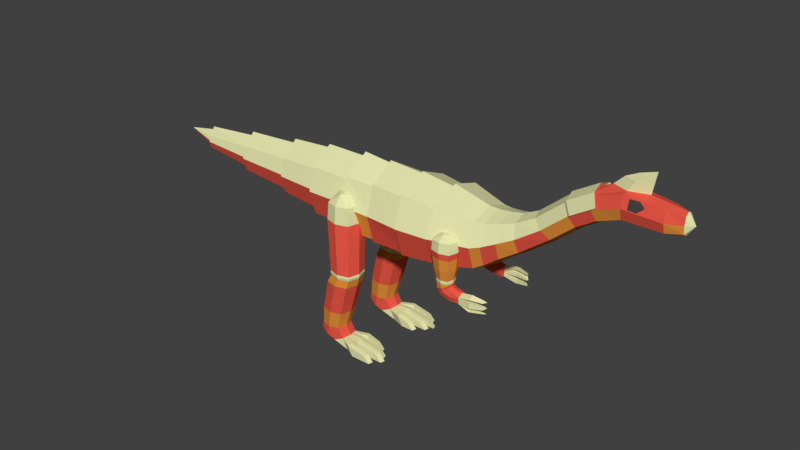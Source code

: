 # Source: Dinosaur_SC_Bone.blend  (saved by Blender 2.78.0; exported with 4.5.12 LTS)
import bpy
from mathutils import Matrix  # noqa: F401  (used for matrix-valued properties, if any)

bpy.ops.wm.read_factory_settings(use_empty=True)
scene = bpy.context.scene
scene.name = 'Scene'

# ---- collections
col_collection_1 = bpy.data.collections.new('Collection 1'); scene.collection.children.link(col_collection_1)

# ---- materials (node trees are filled in below, after node groups)
mat_bone_small_carnivore_bone = bpy.data.materials.new('Bone Small Carnivore Bone')
mat_bone_small_carnivore_bone.alpha_threshold = 0.0
mat_bone_small_carnivore_bone.use_transparent_shadow = False
mat_bone_small_carnivore_bone.diffuse_color = (0.8, 0.8, 0.432, 1.0)
mat_bone_small_carnivore_bone.roughness = 0.5
mat_bone_small_carnivore_bone.specular_intensity = 1.0
mat_eyes_small_carnivore_bone = bpy.data.materials.new('Eyes Small Carnivore Bone')
mat_eyes_small_carnivore_bone.alpha_threshold = 0.0
mat_eyes_small_carnivore_bone.use_transparent_shadow = False
mat_eyes_small_carnivore_bone.diffuse_color = (0.06072, 0.06072, 0.06072, 1.0)
mat_eyes_small_carnivore_bone.roughness = 0.5
mat_orange_hide_small_carnivore_bone = bpy.data.materials.new('Orange Hide Small Carnivore Bone')
mat_orange_hide_small_carnivore_bone.alpha_threshold = 0.0
mat_orange_hide_small_carnivore_bone.use_transparent_shadow = False
mat_orange_hide_small_carnivore_bone.diffuse_color = (0.8, 0.288, 0.045, 1.0)
mat_orange_hide_small_carnivore_bone.roughness = 0.5
mat_orange_hide_small_carnivore_bone.specular_intensity = 0.0
mat_red_hide_small_carinvore_bone = bpy.data.materials.new('Red Hide Small Carinvore Bone')
mat_red_hide_small_carinvore_bone.alpha_threshold = 0.0
mat_red_hide_small_carinvore_bone.use_transparent_shadow = False
mat_red_hide_small_carinvore_bone.diffuse_color = (0.8, 0.096, 0.061, 1.0)
mat_red_hide_small_carinvore_bone.roughness = 0.5
mat_red_hide_small_carinvore_bone.specular_intensity = 0.0

# ---- material node trees

# ---- world
world_world = bpy.data.worlds.new('World'); scene.world = world_world
world_world.color = (0.05088, 0.05088, 0.05088)
world_world.use_sun_shadow = False
world_world.sun_shadow_jitter_overblur = 0.0
world_world.cycles.sampling_method = 'MANUAL'

# ---- meshes
me_cube = bpy.data.meshes.new('Cube')
me_cube.from_pydata([(2.816, -0.7328, -0.9622), (2.816, -0.7328, 0.5033), (2.816, 0.7328, -0.9622), (2.816, 0.7328, 0.5033), (3.739, -0.5545, -0.7839), (3.739, -0.5545, 0.325), (3.739, 0.5545, -0.7839), (3.739, 0.5545, 0.325), (2.816, 0.0, -1.201), (2.816, 0.0, 0.7421), (3.739, 0.0, -0.9646), (3.739, 0.0, 0.5057), (2.816, -0.9715, -0.2294), (2.816, 0.9715, -0.2294), (3.739, 0.7351, -0.2294), (3.739, -0.7351, -0.2294), (5.432, -0.268, 0.3599), (1.91, 0.0, -1.262), (2.816, 0.0, -1.177), (2.816, -0.6617, -0.9618), (2.816, -0.8773, -0.3001), (2.816, -0.6617, 0.3616), (2.816, 0.0, 0.6573), (2.816, 0.6617, 0.3616), (2.816, 0.8773, -0.3001), (2.816, 0.6617, -0.9618), (1.91, 0.0, -1.228), (1.91, -0.7384, -1.021), (1.91, -0.9791, -0.283), (1.91, -0.7384, 0.4554), (1.91, 0.0, 0.7761), (1.91, 0.7384, 0.4554), (1.91, 0.9791, -0.283), (1.91, 0.7384, -1.021), (0.9898, 0.0, -1.277), (1.91, -0.6569, -1.014), (1.91, -0.8709, -0.3571), (1.91, -0.6569, 0.375), (1.91, 0.0, 0.7241), (1.91, 0.6569, 0.375), (1.91, 0.8709, -0.3571), (1.91, 0.6569, -1.014), (0.9898, 0.0, -1.236), (0.9898, -0.6392, -1.041), (0.9898, -0.8475, -0.3172), (0.9898, -0.6392, 0.4066), (0.9898, 0.0, 0.7775), (0.9898, 0.6392, 0.4066), (0.9898, 0.8475, -0.3172), (0.9898, 0.6392, -1.041), (0.2292, 0.0, -1.266), (0.9898, -0.5622, -1.029), (0.9898, -0.7455, -0.3923), (0.9898, -0.5622, 0.3139), (0.9898, 0.0, 0.7113), (0.9898, 0.5622, 0.3139), (0.9898, 0.7455, -0.3923), (0.9898, 0.5622, -1.029), (0.2292, 0.0, -1.144), (0.2292, -0.6425, -1.029), (0.2292, -0.8518, -0.3011), (0.2292, -0.6425, 0.3545), (0.2292, 0.0, 0.7815), (0.2292, 0.6425, 0.3545), (0.2292, 0.8518, -0.3011), (0.2292, 0.6425, -1.029), (-0.8986, 0.0, -1.144), (0.2292, -0.5584, -0.9381), (0.2292, -0.7404, -0.3058), (0.2292, -0.5584, 0.264), (0.2292, 0.0, 0.6615), (0.2292, 0.5584, 0.264), (0.2292, 0.7404, -0.3058), (0.2292, 0.5584, -0.9381), (-0.8986, 0.0, -1.023), (-0.8986, -0.5584, -0.9381), (-0.8986, -0.7404, -0.3058), (-0.8986, -0.5584, 0.264), (-0.8986, 0.0, 0.6615), (-0.8986, 0.5584, 0.264), (-0.8986, 0.7404, -0.3058), (-0.8986, 0.5584, -0.9381), (-2.036, 0.0, -0.939), (-0.8986, -0.4742, -0.8475), (-0.8986, -0.6288, -0.3105), (-0.8986, -0.4742, 0.1734), (-0.8986, 0.0, 0.5741), (-0.8986, 0.4742, 0.1734), (-0.8986, 0.6288, -0.3105), (-0.8986, 0.4742, -0.8475), (-2.036, 0.0, -0.8646), (-2.036, -0.4165, -0.7854), (-2.036, -0.5522, -0.3137), (-2.036, -0.4165, 0.1112), (-2.036, 0.0, 0.4906), (-2.036, 0.4165, 0.1112), (-2.036, 0.5522, -0.3137), (-2.036, 0.4165, -0.7854), (-3.531, 0.0, -0.7697), (-2.036, -0.365, -0.7299), (-2.036, -0.4839, -0.3166), (-2.036, -0.365, 0.05581), (-2.036, 0.0, 0.3752), (-2.036, 0.365, 0.05581), (-2.036, 0.4839, -0.3166), (-2.036, 0.365, -0.7299), (-3.531, 0.0, -0.6867), (-3.531, -0.2993, -0.6592), (-3.531, -0.3969, -0.3203), (-3.531, -0.2993, -0.01488), (-3.531, 0.0, 0.2802), (-3.531, 0.2993, -0.01488), (-3.531, 0.3969, -0.3203), (-3.531, 0.2993, -0.6592), (-5.019, 0.0, -0.5459), (-3.531, -0.2419, -0.5974), (-3.531, -0.3207, -0.3235), (-3.531, -0.2419, -0.07668), (-3.531, 0.0, 0.1767), (-3.531, 0.2419, -0.07668), (-3.531, 0.3207, -0.3235), (-3.531, 0.2419, -0.5974), (-5.019, 0.0, -0.4936), (-5.019, -0.1445, -0.4926), (-5.019, -0.1916, -0.329), (-5.019, -0.1445, -0.1815), (-5.019, 0.0, 0.03593), (-5.019, 0.1445, -0.1815), (-5.019, 0.1916, -0.329), (-5.019, 0.1445, -0.4926), (3.971, 0.4974, 0.3378), (-5.019, -0.1083, -0.4536), (-5.019, -0.1436, -0.331), (-5.019, -0.1083, -0.2205), (-5.019, 0.0, -0.04119), (-5.019, 0.1083, -0.2205), (-5.019, 0.1436, -0.331), (-5.019, 0.1083, -0.4536), (4.722, -0.3306, -0.1623), (3.971, -0.4974, -0.6569), (3.971, -0.6594, -0.1595), (3.971, -0.4974, 0.3378), (3.971, 0.0, 0.4999), (3.971, 0.0, -0.8189), (3.971, 0.4974, -0.6569), (3.971, 0.6594, -0.1595), (-5.853, 0.0, -0.1977), (4.291, -0.5513, -0.0159), (4.291, 0.5513, -0.0159), (4.291, 0.0, 0.5354), (4.291, -0.4158, 0.3999), (4.291, 0.4158, 0.3999), (4.291, 0.0, -0.5672), (4.291, -0.4158, -0.4317), (4.291, 0.4158, -0.4317), (4.739, 0.0, -0.2686), (4.614, 0.3306, 0.49), (4.596, 0.0, 0.5962), (5.982, -0.268, 0.8271), (4.668, 0.4383, 0.1638), (4.614, -0.3306, 0.49), (4.668, -0.4383, 0.1638), (4.722, 0.3306, -0.1623), (5.497, 0.0, 0.3009), (5.037, 0.268, 0.7219), (4.973, 0.0, 0.7809), (6.431, -0.268, 1.11), (5.235, 0.3553, 0.5409), (5.037, -0.268, 0.7219), (5.235, -0.3553, 0.5409), (5.432, 0.268, 0.3599), (6.028, 1.074e-14, 0.7527), (5.702, 0.268, 1.284), (5.656, 1.074e-14, 1.358), (6.963, -0.268, 1.312), (5.842, 0.3553, 1.055), (5.702, -0.268, 1.284), (5.842, -0.3553, 1.055), (5.982, 0.268, 0.8271), (6.46, -7.962e-09, 1.028), (6.254, 0.268, 1.616), (6.226, -7.962e-09, 1.699), (7.849, -0.2258, 1.299), (6.343, 0.3553, 1.363), (6.254, -0.268, 1.616), (6.343, -0.3553, 1.363), (6.431, 0.268, 1.11), (6.963, -7.962e-09, 1.225), (6.963, 0.268, 1.848), (7.277, 0.05839, 2.252), (8.194, -0.1035, 1.332), (6.963, 0.3553, 1.58), (6.963, -0.268, 1.848), (6.963, -0.3553, 1.58), (6.963, 0.268, 1.312), (7.849, -6.709e-09, 1.226), (7.849, 0.2258, 1.751), (7.849, -6.709e-09, 1.824), (6.963, 0.134, 1.876), (7.849, 0.2994, 1.525), (7.849, -0.2258, 1.751), (7.849, -0.2994, 1.525), (7.849, 0.2258, 1.299), (8.194, -3.076e-09, 1.269), (8.194, 0.1035, 1.718), (8.194, -3.076e-09, 1.78), (8.367, -3.076e-09, 1.525), (8.194, 0.1372, 1.525), (8.194, -0.1035, 1.718), (8.194, -0.1372, 1.525), (8.194, 0.1035, 1.332), (6.594, -7.962e-09, 1.876), (7.406, -7.335e-09, 1.876), (6.963, -0.134, 1.876), (7.106, 0.1023, 2.104), (-0.08818, 0.3699, -0.6657), (7.445, -5.6e-09, 2.104), (6.825, -6.078e-09, 2.104), (7.106, -0.1023, 2.104), (7.497, -3.47e-09, 2.379), (7.471, -3.197e-09, 2.252), (7.117, -3.47e-09, 2.252), (7.277, -0.05839, 2.252), (-0.06586, 0.3922, -0.2313), (-0.08818, 0.9917, -0.6657), (-0.06586, 0.9694, -0.2313), (0.5337, 0.3699, -0.6657), (0.5113, 0.3922, -0.2313), (0.5337, 0.9917, -0.6657), (0.5113, 0.9694, -0.2313), (-0.1786, 0.6808, -0.6657), (-0.1498, 0.6808, -0.2313), (0.624, 0.6808, -0.6657), (0.5952, 0.6808, -0.2313), (0.2227, 1.082, -0.6657), (0.2227, 1.053, -0.2313), (0.2227, 0.2795, -0.6657), (0.2227, 0.3083, -0.2313), (0.2227, 0.6808, 0.01227), (0.03183, 0.8718, -1.932), (0.2227, 0.8671, 0.01227), (0.409, 0.6808, 0.01227), (0.2227, 0.4946, 0.01227), (0.03649, 0.6808, 0.01227), (0.03757, 0.8718, -1.877), (0.1183, 0.5942, -1.877), (0.396, 1.23, -1.877), (0.1183, 1.15, -1.877), (0.7544, 0.8718, -1.877), (0.6737, 1.15, -1.877), (0.396, 0.5134, -1.877), (0.6737, 0.5942, -1.877), (0.04736, 0.8718, -1.989), (0.1138, 0.5897, -1.932), (0.396, 1.236, -1.932), (0.1138, 1.154, -1.932), (0.7601, 0.8718, -1.932), (0.6781, 1.154, -1.932), (0.396, 0.5077, -1.932), (0.6781, 0.5897, -1.932), (-0.05936, 0.8718, -2.194), (0.1259, 0.6017, -1.989), (0.396, 1.22, -1.989), (0.1259, 1.142, -1.989), (0.7446, 0.8718, -1.989), (0.6661, 1.142, -1.989), (0.396, 0.5232, -1.989), (0.6661, 0.6017, -1.989), (-0.2326, 0.8718, -2.987), (0.02545, 0.5801, -2.194), (0.3172, 1.248, -2.194), (0.02545, 1.164, -2.194), (0.6938, 0.8718, -2.194), (0.609, 1.164, -2.194), (0.3172, 0.4953, -2.194), (0.609, 0.5801, -2.194), (-0.2799, 0.8718, -3.441), (-0.1541, 0.6018, -2.987), (0.1159, 1.22, -2.987), (-0.1541, 1.142, -2.987), (0.4645, 0.8718, -2.987), (0.386, 1.142, -2.987), (0.1159, 0.5233, -2.987), (0.386, 0.6018, -2.987), (-0.305, 0.8718, -3.544), (-0.2129, 0.6412, -3.441), (0.01779, 1.17, -3.441), (-0.2129, 1.102, -3.441), (0.3155, 0.8718, -3.441), (0.2484, 1.102, -3.441), (0.01779, 0.5742, -3.441), (0.2484, 0.6412, -3.441), (0.4544, 0.8718, -3.649), (-0.2456, 0.6412, -3.575), (-0.04133, 1.17, -3.682), (-0.2456, 1.102, -3.575), (0.2266, 0.8718, -3.823), (0.1588, 1.135, -3.787), (-0.04133, 0.5742, -3.682), (0.1588, 0.6085, -3.787), (-0.04133, 0.8718, -3.682), (0.4002, 1.102, -3.678), (0.4002, 0.6412, -3.678), (0.536, 1.102, -3.925), (0.6023, 0.8718, -3.918), (0.536, 0.6412, -3.925), (-0.1078, 0.8251, -0.2313), (0.5788, 0.8363, -0.6657), (-0.1334, 0.8363, -0.6657), (0.5533, 0.8251, -0.2313), (0.714, 1.011, -1.877), (0.07793, 1.011, -1.877), (0.7191, 1.013, -1.932), (0.07284, 1.013, -1.932), (0.7053, 1.007, -1.989), (0.08662, 1.007, -1.989), (0.6514, 1.018, -2.194), (-0.01695, 1.018, -2.194), (0.4252, 1.007, -2.987), (-0.1934, 1.007, -2.987), (0.2819, 0.9872, -3.441), (-0.2464, 0.9872, -3.441), (0.1927, 1.004, -3.805), (-0.2753, 0.9872, -3.56), (-0.04133, 1.021, -3.682), (0.4273, 0.9872, -3.664), (0.5692, 0.9872, -3.921), (-0.1334, 0.5254, -0.6657), (0.5533, 0.5365, -0.2313), (-0.1078, 0.5365, -0.2313), (0.5788, 0.5254, -0.6657), (0.07793, 0.733, -1.877), (0.714, 0.733, -1.877), (0.07284, 0.7308, -1.932), (0.7191, 0.7308, -1.932), (0.08662, 0.7368, -1.989), (0.7053, 0.7368, -1.989), (-0.01695, 0.726, -2.194), (0.6514, 0.726, -2.194), (-0.1934, 0.7368, -2.987), (0.4252, 0.7368, -2.987), (-0.2464, 0.7565, -3.441), (0.2819, 0.7565, -3.441), (-0.2753, 0.7565, -3.56), (0.1927, 0.7402, -3.805), (-0.04133, 0.723, -3.682), (0.4273, 0.7565, -3.664), (0.5692, 0.7565, -3.921), (0.7926, 0.9186, -3.649), (0.9406, 0.9186, -3.918), (0.7384, 0.5237, -3.678), (0.8743, 0.5237, -3.925), (0.7655, 1.034, -3.664), (0.9074, 1.034, -3.921), (0.7655, 0.639, -3.664), (0.9074, 0.639, -3.921), (0.7163, 1.135, -3.664), (0.6892, 1.25, -3.678), (0.7163, 0.7331, -3.664), (0.7434, 0.8484, -3.649), (0.8251, 1.25, -3.925), (0.8914, 0.8484, -3.918), (0.8582, 1.135, -3.921), (0.8582, 0.7331, -3.921), (1.073, 0.5237, -3.779), (1.209, 0.5237, -3.925), (1.1, 0.639, -3.765), (1.242, 0.639, -3.921), (1.29, 0.7331, -3.765), (1.317, 0.8484, -3.75), (1.465, 0.8484, -3.918), (1.432, 0.7331, -3.921), (1.409, 0.9186, -3.75), (1.557, 0.9186, -3.918), (1.382, 1.034, -3.765), (1.524, 1.034, -3.921), (1.228, 1.135, -3.765), (1.201, 1.25, -3.779), (1.337, 1.25, -3.925), (1.37, 1.135, -3.921), (-0.08818, -0.3814, -0.6657), (-0.06586, -0.4038, -0.2313), (-0.08818, -1.003, -0.6657), (-0.06586, -0.9809, -0.2313), (0.5337, -0.3814, -0.6657), (0.5113, -0.4038, -0.2313), (0.5337, -1.003, -0.6657), (0.5113, -0.9809, -0.2313), (-0.1786, -0.6924, -0.6657), (-0.1498, -0.6924, -0.2313), (0.624, -0.6924, -0.6657), (0.5952, -0.6924, -0.2313), (0.2227, -1.094, -0.6657), (0.2227, -1.065, -0.2313), (0.2227, -0.2911, -0.6657), (0.2227, -0.3199, -0.2313), (0.2227, -0.6924, 0.01227), (0.03183, -0.8834, -1.932), (0.2227, -0.8786, 0.01227), (0.409, -0.6924, 0.01227), (0.2227, -0.5061, 0.01227), (0.03649, -0.6924, 0.01227), (0.03757, -0.8834, -1.877), (0.1183, -0.6057, -1.877), (0.396, -1.242, -1.877), (0.1183, -1.161, -1.877), (0.7544, -0.8834, -1.877), (0.6737, -1.161, -1.877), (0.396, -0.525, -1.877), (0.6737, -0.6057, -1.877), (0.04736, -0.8834, -1.989), (0.1138, -0.6013, -1.932), (0.396, -1.248, -1.932), (0.1138, -1.166, -1.932), (0.7601, -0.8834, -1.932), (0.6781, -1.166, -1.932), (0.396, -0.5192, -1.932), (0.6781, -0.6013, -1.932), (-0.05936, -0.8834, -2.194), (0.1259, -0.6133, -1.989), (0.396, -1.232, -1.989), (0.1259, -1.153, -1.989), (0.7446, -0.8834, -1.989), (0.6661, -1.153, -1.989), (0.396, -0.5348, -1.989), (0.6661, -0.6133, -1.989), (-0.2326, -0.8834, -2.987), (0.02545, -0.5916, -2.194), (0.3172, -1.26, -2.194), (0.02545, -1.175, -2.194), (0.6938, -0.8834, -2.194), (0.609, -1.175, -2.194), (0.3172, -0.5068, -2.194), (0.609, -0.5916, -2.194), (-0.2799, -0.8834, -3.441), (-0.1541, -0.6133, -2.987), (0.1159, -1.232, -2.987), (-0.1541, -1.153, -2.987), (0.4645, -0.8834, -2.987), (0.386, -1.153, -2.987), (0.1159, -0.5348, -2.987), (0.386, -0.6133, -2.987), (-0.305, -0.8834, -3.544), (-0.2129, -0.6528, -3.441), (0.01779, -1.181, -3.441), (-0.2129, -1.114, -3.441), (0.3155, -0.8834, -3.441), (0.2484, -1.114, -3.441), (0.01779, -0.5857, -3.441), (0.2484, -0.6528, -3.441), (0.4544, -0.8834, -3.649), (-0.2456, -0.6528, -3.575), (-0.04133, -1.181, -3.682), (-0.2456, -1.114, -3.575), (0.2266, -0.8834, -3.823), (0.1588, -1.147, -3.787), (-0.04133, -0.5857, -3.682), (0.1588, -0.62, -3.787), (-0.04133, -0.8834, -3.682), (0.4002, -1.114, -3.678), (0.4002, -0.6528, -3.678), (0.536, -1.114, -3.925), (0.6023, -0.8834, -3.918), (0.536, -0.6528, -3.925), (-0.1078, -0.8367, -0.2313), (0.5788, -0.8478, -0.6657), (-0.1334, -0.8478, -0.6657), (0.5533, -0.8367, -0.2313), (0.714, -1.022, -1.877), (0.07793, -1.022, -1.877), (0.7191, -1.024, -1.932), (0.07284, -1.024, -1.932), (0.7053, -1.018, -1.989), (0.08662, -1.018, -1.989), (0.6514, -1.029, -2.194), (-0.01695, -1.029, -2.194), (0.4252, -1.018, -2.987), (-0.1934, -1.018, -2.987), (0.2819, -0.9987, -3.441), (-0.2464, -0.9987, -3.441), (0.1927, -1.015, -3.805), (-0.2753, -0.9987, -3.56), (-0.04133, -1.032, -3.682), (0.4273, -0.9987, -3.664), (0.5692, -0.9987, -3.921), (-0.1334, -0.5369, -0.6657), (0.5533, -0.5481, -0.2313), (-0.1078, -0.5481, -0.2313), (0.5788, -0.5369, -0.6657), (0.07793, -0.7445, -1.877), (0.714, -0.7445, -1.877), (0.07284, -0.7423, -1.932), (0.7191, -0.7423, -1.932), (0.08662, -0.7483, -1.989), (0.7053, -0.7483, -1.989), (-0.01695, -0.7375, -2.194), (0.6514, -0.7375, -2.194), (-0.1934, -0.7484, -2.987), (0.4252, -0.7484, -2.987), (-0.2464, -0.7681, -3.441), (0.2819, -0.7681, -3.441), (-0.2753, -0.7681, -3.56), (0.1927, -0.7517, -3.805), (-0.04133, -0.7346, -3.682), (0.4273, -0.7681, -3.664), (0.5692, -0.7681, -3.921), (0.7926, -0.9301, -3.649), (0.9406, -0.9301, -3.918), (0.7384, -0.5352, -3.678), (0.8743, -0.5352, -3.925), (0.7655, -1.045, -3.664), (0.9074, -1.045, -3.921), (0.7655, -0.6505, -3.664), (0.9074, -0.6505, -3.921), (0.7163, -1.146, -3.664), (0.6892, -1.262, -3.678), (0.7163, -0.7446, -3.664), (0.7434, -0.8599, -3.649), (0.8251, -1.262, -3.925), (0.8914, -0.8599, -3.918), (0.8582, -1.146, -3.921), (0.8582, -0.7446, -3.921), (1.073, -0.5352, -3.779), (1.209, -0.5352, -3.925), (1.1, -0.6505, -3.765), (1.242, -0.6505, -3.921), (1.29, -0.7446, -3.765), (1.317, -0.8599, -3.75), (1.465, -0.8599, -3.918), (1.432, -0.7446, -3.921), (1.409, -0.9301, -3.75), (1.557, -0.9301, -3.918), (1.382, -1.045, -3.765), (1.524, -1.045, -3.921), (1.228, -1.146, -3.765), (1.201, -1.262, -3.779), (1.337, -1.262, -3.925), (1.37, -1.146, -3.921), (2.979, 0.5635, -0.386), (2.994, 0.5787, -0.1373), (2.979, 1.035, -0.386), (2.994, 1.019, -0.1373), (3.45, 0.5635, -0.386), (3.435, 0.5787, -0.1373), (3.45, 1.035, -0.386), (3.435, 1.019, -0.1373), (2.909, 0.799, -0.386), (2.929, 0.799, -0.1373), (3.52, 0.799, -0.386), (3.5, 0.799, -0.1373), (3.214, 1.105, -0.386), (3.214, 1.085, -0.1373), (3.214, 0.4934, -0.386), (3.214, 0.5131, -0.1373), (3.214, 0.799, -0.00314), (2.964, 0.799, -0.8341), (3.357, 0.799, -0.00314), (3.214, 0.6561, -0.00314), (3.071, 0.799, -0.00314), (3.214, 0.942, -0.00314), (2.927, 0.799, -0.5384), (2.993, 0.5773, -0.5384), (3.214, 1.087, -0.5384), (2.993, 1.021, -0.5384), (3.502, 0.799, -0.5384), (3.436, 1.021, -0.5384), (3.214, 0.5113, -0.5384), (3.436, 0.5773, -0.5384), (3.02, 0.799, -1.093), (3.022, 0.6061, -0.8341), (3.214, 1.049, -0.8341), (3.022, 0.992, -0.8341), (3.465, 0.799, -0.8341), (3.407, 0.992, -0.8341), (3.214, 0.5488, -0.8341), (3.407, 0.6061, -0.8341), (3.018, 0.799, -1.13), (3.064, 0.649, -1.093), (3.214, 0.9937, -1.093), (3.064, 0.9491, -1.093), (3.409, 0.799, -1.093), (3.364, 0.9491, -1.093), (3.214, 0.6044, -1.093), (3.364, 0.649, -1.093), (3.028, 0.799, -1.182), (3.063, 0.6473, -1.13), (3.214, 0.996, -1.13), (3.063, 0.9508, -1.13), (3.411, 0.799, -1.13), (3.366, 0.9508, -1.13), (3.214, 0.6021, -1.13), (3.366, 0.6473, -1.13), (3.04, 0.799, -1.346), (3.071, 0.6553, -1.182), (3.214, 0.9856, -1.182), (3.071, 0.9428, -1.182), (3.401, 0.799, -1.182), (3.358, 0.9428, -1.182), (3.214, 0.6125, -1.182), (3.358, 0.6553, -1.182), (3.162, 0.799, -1.517), (3.08, 0.6553, -1.331), (3.214, 0.9856, -1.279), (3.08, 0.9428, -1.331), (3.389, 0.799, -1.213), (3.349, 0.9428, -1.228), (3.214, 0.6125, -1.279), (3.349, 0.6553, -1.228), (3.391, 0.799, -1.587), (3.187, 0.6687, -1.487), (3.27, 0.9682, -1.387), (3.187, 0.9294, -1.487), (3.378, 0.799, -1.257), (3.353, 0.9294, -1.286), (3.27, 0.6299, -1.387), (3.353, 0.6687, -1.286), (3.653, 0.799, -1.606), (3.395, 0.6797, -1.551), (3.411, 0.9538, -1.433), (3.395, 0.9184, -1.551), (3.431, 0.799, -1.28), (3.426, 0.9184, -1.315), (3.411, 0.6443, -1.433), (3.426, 0.6797, -1.315), (3.653, 0.6891, -1.574), (3.653, 0.9254, -1.464), (3.653, 0.9254, -1.535), (3.653, 0.799, -1.323), (3.653, 0.9254, -1.394), (3.653, 0.6564, -1.464), (3.653, 0.6891, -1.355), (3.653, 0.7998, -1.515), (3.653, 0.7998, -1.464), (3.653, 0.7998, -1.414), (3.961, 0.9519, -1.464), (3.961, 0.9519, -1.535), (3.961, 0.9519, -1.394), (3.961, 0.8264, -1.515), (3.961, 0.8264, -1.414), (3.961, 0.8264, -1.464), (3.957, 0.8256, -1.25), (3.957, 0.9519, -1.321), (3.957, 0.8264, -1.34), (3.949, 0.9519, -1.618), (3.949, 0.8256, -1.688), (3.949, 0.8264, -1.598), (4.242, 0.8661, -1.465), (4.242, 0.8661, -1.508), (4.242, 0.8661, -1.422), (4.242, 0.7896, -1.496), (4.242, 0.7896, -1.434), (4.242, 0.7896, -1.465), (4.238, 0.7917, -1.299), (4.238, 0.8634, -1.339), (4.238, 0.7921, -1.351), (4.231, 0.8595, -1.6), (4.231, 0.7956, -1.636), (4.231, 0.796, -1.59), (2.909, -0.7921, -0.386), (3.435, -1.012, -0.1373), (4.312, 0.7834, -1.465), (3.45, -1.028, -0.386), (3.435, -0.5717, -0.1373), (3.45, -0.5565, -0.386), (2.994, -1.012, -0.1373), (2.979, -1.028, -0.386), (4.308, 0.7831, -1.325), (2.994, -0.5717, -0.1373), (4.301, 0.7831, -1.613), (2.979, -0.5565, -0.386), (2.929, -0.7921, -0.1373), (3.52, -0.7921, -0.386), (3.5, -0.7921, -0.1373), (3.214, -1.098, -0.386), (3.214, -1.078, -0.1373), (3.214, -0.4864, -0.386), (3.214, -0.5062, -0.1373), (3.214, -0.7921, -0.00314), (2.964, -0.7921, -0.8341), (3.357, -0.7921, -0.00314), (3.214, -0.6491, -0.00314), (3.071, -0.7921, -0.00314), (3.214, -0.935, -0.00314), (2.927, -0.7921, -0.5384), (2.993, -0.5703, -0.5384), (3.214, -1.08, -0.5384), (2.993, -1.014, -0.5384), (3.502, -0.7921, -0.5384), (3.436, -1.014, -0.5384), (3.214, -0.5043, -0.5384), (3.436, -0.5703, -0.5384), (3.02, -0.7921, -1.093), (3.022, -0.5991, -0.8341), (3.214, -1.042, -0.8341), (3.022, -0.985, -0.8341), (3.465, -0.7921, -0.8341), (3.407, -0.985, -0.8341), (3.214, -0.5418, -0.8341), (3.407, -0.5991, -0.8341), (3.018, -0.7921, -1.13), (3.064, -0.642, -1.093), (3.214, -0.9867, -1.093), (3.064, -0.9421, -1.093), (3.409, -0.7921, -1.093), (3.364, -0.9421, -1.093), (3.214, -0.5974, -1.093), (3.364, -0.642, -1.093), (3.028, -0.7921, -1.182), (3.063, -0.6403, -1.13), (3.214, -0.989, -1.13), (3.063, -0.9438, -1.13), (3.411, -0.7921, -1.13), (3.366, -0.9438, -1.13), (3.214, -0.5951, -1.13), (3.366, -0.6403, -1.13), (3.04, -0.7921, -1.346), (3.071, -0.6483, -1.182), (3.214, -0.9786, -1.182), (3.071, -0.9358, -1.182), (3.401, -0.7921, -1.182), (3.358, -0.9358, -1.182), (3.214, -0.6055, -1.182), (3.358, -0.6483, -1.182), (3.162, -0.7921, -1.517), (3.08, -0.6483, -1.331), (3.214, -0.9786, -1.279), (3.08, -0.9358, -1.331), (3.389, -0.7921, -1.213), (3.349, -0.9358, -1.228), (3.214, -0.6055, -1.279), (3.349, -0.6483, -1.228), (3.391, -0.7921, -1.587), (3.187, -0.6617, -1.487), (3.27, -0.9612, -1.387), (3.187, -0.9224, -1.487), (3.378, -0.7921, -1.257), (3.353, -0.9224, -1.286), (3.27, -0.6229, -1.387), (3.353, -0.6617, -1.286), (3.653, -0.7921, -1.606), (3.395, -0.6727, -1.551), (3.411, -0.9468, -1.433), (3.395, -0.9114, -1.551), (3.431, -0.7921, -1.28), (3.426, -0.9114, -1.315), (3.411, -0.6373, -1.433), (3.426, -0.6727, -1.315), (3.653, -0.6821, -1.574), (3.653, -0.9184, -1.464), (3.653, -0.9184, -1.535), (3.653, -0.7921, -1.323), (3.653, -0.9184, -1.394), (3.653, -0.6494, -1.464), (3.653, -0.6821, -1.355), (3.653, -0.7928, -1.515), (3.653, -0.7928, -1.464), (3.653, -0.7928, -1.414), (3.961, -0.9449, -1.464), (3.961, -0.9449, -1.535), (3.961, -0.9449, -1.394), (3.961, -0.8194, -1.515), (3.961, -0.8194, -1.414), (3.961, -0.8194, -1.464), (3.957, -0.8186, -1.25), (3.957, -0.9449, -1.321), (3.957, -0.8194, -1.34), (3.949, -0.9449, -1.618), (3.949, -0.8186, -1.688), (3.949, -0.8194, -1.598), (4.242, -0.8591, -1.465), (4.242, -0.8591, -1.508), (4.242, -0.8591, -1.422), (4.242, -0.7826, -1.496), (4.242, -0.7826, -1.434), (4.242, -0.7826, -1.465), (4.238, -0.7847, -1.299), (4.238, -0.8564, -1.339), (4.238, -0.7851, -1.351), (4.231, -0.8525, -1.6), (4.231, -0.7886, -1.636), (4.231, -0.789, -1.59), (4.312, -0.7764, -1.465), (4.308, -0.7761, -1.325), (4.301, -0.7761, -1.613), (7.114, -0.3509, 1.601), (7.114, -0.2973, 1.8), (7.114, 0.3509, 1.601), (7.114, 0.2973, 1.8), (7.314, -0.3509, 1.601), (7.314, -0.2878, 1.8), (7.314, 0.3509, 1.601), (7.314, 0.2878, 1.8), (5.749, 0.297, 1.355), (5.698, 1.19e-14, 1.437), (6.46, 0.3937, 1.443), (5.905, 0.3937, 1.102), (5.749, -0.297, 1.355), (5.905, -0.3937, 1.102), (6.361, 0.297, 1.724), (6.33, -8.824e-09, 1.815), (6.361, -0.297, 1.724), (6.46, -0.3937, 1.443), (7.114, -0.3241, 1.701), (7.114, 0.3241, 1.701), (7.434, 0.3193, 1.701), (7.434, -0.3193, 1.701)], [], [(0, 12, 20, 19), (13, 3, 7, 14), (14, 7, 130, 145), (15, 5, 1, 12), (8, 10, 4, 0), (11, 9, 1, 5), (7, 3, 9, 11), (2, 6, 10, 8), (7, 11, 142, 130), (8, 0, 19, 18), (9, 3, 23, 22), (6, 14, 145, 144), (4, 15, 12, 0), (11, 5, 141, 142), (2, 13, 14, 6), (1, 9, 22, 21), (20, 21, 29, 28), (24, 25, 33, 32), (21, 22, 30, 29), (19, 20, 28, 27), (13, 2, 25, 24), (2, 8, 18, 25), (12, 1, 21, 20), (3, 13, 24, 23), (27, 28, 36, 35), (17, 27, 35, 26), (30, 31, 39, 38), (33, 17, 26, 41), (23, 24, 32, 31), (25, 18, 17, 33), (22, 23, 31, 30), (18, 19, 27, 17), (26, 35, 43, 34), (38, 39, 47, 46), (41, 26, 34, 49), (39, 40, 48, 47), (29, 30, 38, 37), (32, 33, 41, 40), (28, 29, 37, 36), (31, 32, 40, 39), (47, 48, 56, 55), (44, 45, 53, 52), (48, 49, 57, 56), (45, 46, 54, 53), (35, 36, 44, 43), (37, 38, 46, 45), (40, 41, 49, 48), (36, 37, 45, 44), (56, 57, 65, 64), (53, 54, 62, 61), (51, 52, 60, 59), (42, 51, 59, 50), (49, 34, 42, 57), (46, 47, 55, 54), (34, 43, 51, 42), (43, 44, 52, 51), (59, 60, 68, 67), (50, 59, 67, 58), (62, 63, 71, 70), (65, 50, 58, 73), (52, 53, 61, 60), (55, 56, 64, 63), (57, 42, 50, 65), (54, 55, 63, 62), (70, 71, 79, 78), (73, 58, 66, 81), (71, 72, 80, 79), (68, 69, 77, 76), (61, 62, 70, 69), (64, 65, 73, 72), (60, 61, 69, 68), (63, 64, 72, 71), (76, 77, 85, 84), (80, 81, 89, 88), (77, 78, 86, 85), (75, 76, 84, 83), (58, 67, 75, 66), (67, 68, 76, 75), (69, 70, 78, 77), (72, 73, 81, 80), (85, 86, 94, 93), (83, 84, 92, 91), (74, 83, 91, 82), (86, 87, 95, 94), (79, 80, 88, 87), (81, 66, 74, 89), (78, 79, 87, 86), (66, 75, 83, 74), (82, 91, 99, 90), (94, 95, 103, 102), (97, 82, 90, 105), (95, 96, 104, 103), (88, 89, 97, 96), (84, 85, 93, 92), (87, 88, 96, 95), (89, 74, 82, 97), (105, 90, 98, 113), (103, 104, 112, 111), (100, 101, 109, 108), (104, 105, 113, 112), (91, 92, 100, 99), (93, 94, 102, 101), (96, 97, 105, 104), (92, 93, 101, 100), (108, 109, 117, 116), (112, 113, 121, 120), (109, 110, 118, 117), (107, 108, 116, 115), (102, 103, 111, 110), (90, 99, 107, 98), (99, 100, 108, 107), (101, 102, 110, 109), (115, 116, 124, 123), (106, 115, 123, 114), (118, 119, 127, 126), (121, 106, 114, 129), (111, 112, 120, 119), (113, 98, 106, 121), (110, 111, 119, 118), (98, 107, 115, 106), (114, 123, 131, 122), (126, 127, 135, 134), (129, 114, 122, 137), (127, 128, 136, 135), (117, 118, 126, 125), (120, 121, 129, 128), (116, 117, 125, 124), (119, 120, 128, 127), (135, 136, 146), (132, 133, 146), (136, 137, 146), (133, 134, 146), (123, 124, 132, 131), (125, 126, 134, 133), (128, 129, 137, 136), (124, 125, 133, 132), (5, 15, 140, 141), (4, 10, 143, 139), (10, 6, 144, 143), (15, 4, 139, 140), (137, 122, 146), (134, 135, 146), (122, 131, 146), (131, 132, 146), (130, 142, 149, 151), (140, 139, 153, 147), (143, 144, 154, 152), (141, 140, 147, 150), (153, 152, 155, 138), (149, 150, 160, 157), (154, 148, 159, 162), (150, 147, 161, 160), (145, 130, 151, 148), (144, 145, 148, 154), (142, 141, 150, 149), (139, 143, 152, 153), (138, 155, 163, 16), (162, 159, 167, 170), (160, 161, 169, 168), (161, 138, 16, 169), (152, 154, 162, 155), (147, 153, 138, 161), (148, 151, 156, 159), (151, 149, 157, 156), (169, 16, 158, 177), (163, 170, 178, 171), (164, 165, 173, 172), (167, 164, 172, 175), (157, 160, 168, 165), (159, 156, 164, 167), (156, 157, 165, 164), (155, 162, 170, 163), (171, 178, 186, 179), (177, 185, 801, 797), (181, 180, 798, 799), (185, 184, 800, 801), (168, 169, 177, 176), (170, 167, 175, 178), (16, 163, 171, 158), (165, 168, 176, 173), (181, 184, 192, 213, 211), (166, 179, 187, 174), (186, 183, 191, 194), (184, 185, 193, 192), (177, 158, 166, 185), (175, 172, 792, 795), (178, 175, 183, 186), (158, 171, 179, 166), (194, 191, 199, 202), (192, 193, 201, 200), (193, 174, 182, 201), (187, 194, 202, 195), (183, 180, 188, 191), (180, 181, 211, 198, 188), (179, 186, 194, 187), (185, 166, 174, 193), (201, 182, 190, 209), (195, 202, 210, 203), (196, 197, 205, 204), (199, 196, 204, 207), (174, 187, 195, 182), (211, 213, 218, 217), (191, 188, 196, 199), (188, 198, 212, 197, 196), (203, 206, 190), (210, 207, 206), (207, 204, 206), (206, 205, 208), (200, 201, 209, 208), (202, 199, 207, 210), (182, 195, 203, 190), (197, 200, 208, 205), (214, 217, 221, 189), (206, 203, 210), (206, 204, 205), (208, 209, 206), (190, 206, 209), (212, 198, 214, 216), (212, 213, 192, 200, 197), (213, 212, 216, 218), (198, 211, 217, 214), (217, 218, 222, 221), (216, 214, 189, 220), (218, 216, 220, 222), (219, 222, 220), (221, 222, 219), (220, 189, 219), (189, 221, 219), (308, 306, 225, 224), (234, 235, 229, 228), (330, 328, 227, 226), (236, 237, 223, 215), (307, 232, 248, 310), (238, 243, 242), (235, 225, 240), (234, 228, 249, 246), (307, 309, 233, 232), (327, 329, 231, 230), (327, 230, 244, 331), (229, 241, 233, 309), (233, 241, 227, 328), (236, 215, 245, 250), (226, 227, 237, 236), (224, 225, 235, 234), (247, 246, 254, 255), (240, 243, 238), (243, 240, 225), (225, 306, 231, 243), (241, 229, 240), (229, 235, 240), (240, 238, 241), (242, 223, 237), (223, 242, 243), (243, 231, 329, 223), (227, 241, 242), (242, 241, 238), (242, 237, 227), (251, 250, 258, 259), (332, 251, 259, 334), (246, 249, 257, 254), (330, 226, 251, 332), (308, 224, 247, 311), (226, 236, 250, 251), (224, 234, 246, 247), (334, 259, 267, 336), (254, 257, 265, 262), (333, 239, 252, 335), (312, 256, 264, 314), (250, 245, 253, 258), (311, 247, 255, 313), (310, 248, 256, 312), (331, 244, 239, 333), (335, 252, 260, 337), (314, 264, 272, 316), (315, 263, 271, 317), (266, 261, 269, 274), (259, 258, 266, 267), (255, 254, 262, 263), (258, 253, 261, 266), (313, 255, 263, 315), (317, 271, 279, 319), (274, 269, 277, 282), (271, 270, 278, 279), (275, 274, 282, 283), (262, 265, 273, 270), (336, 267, 275, 338), (267, 266, 274, 275), (263, 262, 270, 271), (279, 278, 286, 287), (283, 282, 290, 291), (340, 283, 291, 342), (278, 281, 289, 286), (316, 272, 280, 318), (337, 260, 268, 339), (270, 273, 281, 278), (338, 275, 283, 340), (286, 289, 297, 294), (341, 276, 284, 343), (322, 297, 303, 326), (321, 287, 295, 323), (282, 277, 285, 290), (319, 279, 287, 321), (318, 280, 288, 320), (339, 268, 276, 341), (345, 344, 299, 298), (324, 322, 296, 300), (323, 324, 300, 284), (343, 345, 298, 293), (320, 288, 292, 325), (291, 290, 298, 299), (287, 286, 294, 295), (290, 285, 293, 298), (325, 292, 348, 352), (326, 325, 352, 353), (342, 291, 302, 346), (344, 296, 304, 347), (291, 299, 302), (297, 301, 303), (301, 325, 356, 357), (289, 320, 325, 301), (295, 294, 324, 323), (294, 297, 322, 324), (281, 318, 320, 289), (268, 319, 321, 276), (276, 321, 323, 284), (296, 322, 326, 304), (273, 316, 318, 281), (260, 317, 319, 268), (239, 313, 315, 252), (252, 315, 317, 260), (265, 314, 316, 273), (249, 310, 312, 257), (244, 311, 313, 239), (257, 312, 314, 265), (230, 308, 311, 244), (228, 229, 309, 307), (228, 307, 310, 249), (230, 231, 306, 308), (299, 344, 347, 305), (288, 342, 346, 292), (325, 326, 362, 356), (284, 300, 345, 343), (300, 296, 344, 345), (277, 339, 341, 285), (285, 341, 343, 293), (272, 338, 340, 280), (269, 337, 339, 277), (280, 340, 342, 288), (264, 336, 338, 272), (261, 335, 337, 269), (245, 331, 333, 253), (253, 333, 335, 261), (256, 334, 336, 264), (232, 330, 332, 248), (248, 332, 334, 256), (215, 327, 331, 245), (215, 223, 329, 327), (232, 233, 328, 330), (349, 353, 375, 373), (354, 350, 364, 366), (305, 347, 355, 351), (292, 304, 349, 348), (347, 346, 354, 355), (304, 326, 353, 349), (346, 302, 350, 354), (302, 305, 351, 350), (356, 362, 379, 376), (358, 363, 371, 368), (347, 304, 361, 363), (304, 292, 359, 361), (292, 346, 358, 359), (346, 347, 363, 358), (326, 303, 360, 362), (303, 301, 357, 360), (366, 364, 365, 367), (350, 351, 365, 364), (351, 355, 367, 365), (355, 354, 366, 367), (369, 368, 371, 370), (363, 361, 370, 371), (361, 359, 369, 370), (359, 358, 368, 369), (374, 372, 373, 375), (353, 352, 374, 375), (352, 348, 372, 374), (348, 349, 373, 372), (377, 376, 379, 378), (362, 360, 378, 379), (360, 357, 377, 378), (357, 356, 376, 377), (466, 382, 383, 464), (301, 297, 289), (302, 299, 305), (392, 386, 387, 393), (488, 384, 385, 486), (394, 380, 381, 395), (465, 468, 406, 390), (396, 400, 401), (393, 398, 383), (392, 404, 407, 386), (465, 390, 391, 467), (485, 388, 389, 487), (485, 489, 402, 388), (387, 467, 391, 399), (391, 486, 385, 399), (394, 408, 403, 380), (384, 394, 395, 385), (382, 392, 393, 383), (405, 413, 412, 404), (398, 396, 401), (401, 383, 398), (383, 401, 389, 464), (399, 398, 387), (387, 398, 393), (398, 399, 396), (400, 395, 381), (381, 401, 400), (401, 381, 487, 389), (385, 400, 399), (400, 396, 399), (400, 385, 395), (409, 417, 416, 408), (490, 492, 417, 409), (404, 412, 415, 407), (488, 490, 409, 384), (466, 469, 405, 382), (384, 409, 408, 394), (382, 405, 404, 392), (492, 494, 425, 417), (412, 420, 423, 415), (491, 493, 410, 397), (470, 472, 422, 414), (408, 416, 411, 403), (469, 471, 413, 405), (468, 470, 414, 406), (489, 491, 397, 402), (493, 495, 418, 410), (472, 474, 430, 422), (473, 475, 429, 421), (424, 432, 427, 419), (417, 425, 424, 416), (413, 421, 420, 412), (416, 424, 419, 411), (471, 473, 421, 413), (475, 477, 437, 429), (432, 440, 435, 427), (429, 437, 436, 428), (433, 441, 440, 432), (420, 428, 431, 423), (494, 496, 433, 425), (425, 433, 432, 424), (421, 429, 428, 420), (437, 445, 444, 436), (441, 449, 448, 440), (498, 500, 449, 441), (436, 444, 447, 439), (474, 476, 438, 430), (495, 497, 426, 418), (428, 436, 439, 431), (496, 498, 441, 433), (444, 452, 455, 447), (499, 501, 442, 434), (480, 484, 461, 455), (479, 481, 453, 445), (440, 448, 443, 435), (477, 479, 445, 437), (476, 478, 446, 438), (497, 499, 434, 426), (503, 456, 457, 502), (482, 458, 454, 480), (481, 442, 458, 482), (501, 451, 456, 503), (478, 483, 450, 446), (449, 457, 456, 448), (445, 453, 452, 444), (448, 456, 451, 443), (483, 510, 506, 450), (484, 511, 510, 483), (500, 504, 460, 449), (502, 505, 462, 454), (449, 460, 457), (455, 461, 459), (459, 515, 514, 483), (447, 459, 483, 478), (453, 481, 482, 452), (452, 482, 480, 455), (439, 447, 478, 476), (426, 434, 479, 477), (434, 442, 481, 479), (454, 462, 484, 480), (431, 439, 476, 474), (418, 426, 477, 475), (397, 410, 473, 471), (410, 418, 475, 473), (423, 431, 474, 472), (407, 415, 470, 468), (402, 397, 471, 469), (415, 423, 472, 470), (388, 402, 469, 466), (386, 465, 467, 387), (386, 407, 468, 465), (388, 466, 464, 389), (457, 463, 505, 502), (446, 450, 504, 500), (483, 514, 520, 484), (442, 501, 503, 458), (458, 503, 502, 454), (435, 443, 499, 497), (443, 451, 501, 499), (430, 438, 498, 496), (427, 435, 497, 495), (438, 446, 500, 498), (422, 430, 496, 494), (419, 427, 495, 493), (403, 411, 491, 489), (411, 419, 493, 491), (414, 422, 494, 492), (390, 406, 490, 488), (406, 414, 492, 490), (380, 403, 489, 485), (380, 485, 487, 381), (390, 488, 486, 391), (507, 531, 533, 511), (512, 524, 522, 508), (463, 509, 513, 505), (450, 506, 507, 462), (505, 513, 512, 504), (462, 507, 511, 484), (504, 512, 508, 460), (460, 508, 509, 463), (514, 534, 537, 520), (516, 526, 529, 521), (505, 521, 519, 462), (462, 519, 517, 450), (450, 517, 516, 504), (504, 516, 521, 505), (484, 520, 518, 461), (461, 518, 515, 459), (524, 525, 523, 522), (508, 522, 523, 509), (509, 523, 525, 513), (513, 525, 524, 512), (527, 528, 529, 526), (521, 529, 528, 519), (519, 528, 527, 517), (517, 527, 526, 516), (532, 533, 531, 530), (511, 533, 532, 510), (510, 532, 530, 506), (506, 530, 531, 507), (535, 536, 537, 534), (520, 537, 536, 518), (518, 536, 535, 515), (515, 535, 534, 514), (459, 447, 455), (460, 463, 457), (546, 547, 541, 540), (550, 551, 545, 544), (548, 549, 543, 542), (552, 553, 539, 538), (546, 540, 563, 560), (554, 558, 557), (551, 541, 559), (548, 542, 567, 564), (544, 545, 549, 548), (538, 539, 547, 546), (544, 548, 564, 565), (545, 556, 549), (549, 556, 543), (550, 544, 565, 562), (542, 543, 553, 552), (540, 541, 551, 550), (557, 539, 553), (539, 557, 558), (558, 547, 539), (543, 556, 557), (557, 556, 554), (557, 553, 543), (559, 558, 554), (558, 559, 541), (541, 547, 558), (556, 559, 554), (559, 556, 545), (545, 551, 559), (566, 561, 569, 574), (563, 562, 570, 571), (567, 566, 574, 575), (564, 567, 575, 572), (542, 552, 566, 567), (540, 550, 562, 563), (552, 538, 561, 566), (538, 546, 560, 561), (575, 574, 582, 583), (572, 575, 583, 580), (570, 573, 581, 578), (569, 555, 568, 577), (560, 563, 571, 555), (565, 564, 572, 573), (561, 560, 555, 569), (562, 565, 573, 570), (578, 581, 589, 586), (577, 568, 576, 585), (581, 580, 588, 589), (568, 579, 587, 576), (571, 570, 578, 579), (574, 569, 577, 582), (555, 571, 579, 568), (573, 572, 580, 581), (589, 588, 596, 597), (576, 587, 595, 584), (590, 585, 593, 598), (587, 586, 594, 595), (580, 583, 591, 588), (583, 582, 590, 591), (579, 578, 586, 587), (582, 577, 585, 590), (595, 594, 602, 603), (599, 598, 606, 607), (596, 599, 607, 604), (594, 597, 605, 602), (585, 576, 584, 593), (586, 589, 597, 594), (588, 591, 599, 596), (591, 590, 598, 599), (604, 607, 615, 612), (602, 605, 613, 610), (601, 592, 600, 609), (605, 604, 612, 613), (598, 593, 601, 606), (584, 595, 603, 592), (597, 596, 604, 605), (593, 584, 592, 601), (609, 600, 608, 617), (613, 612, 620, 621), (600, 611, 619, 608), (614, 609, 617, 622), (607, 606, 614, 615), (603, 602, 610, 611), (606, 601, 609, 614), (592, 603, 611, 600), (608, 619, 626, 616), (622, 617, 624, 629), (619, 618, 625, 626), (623, 622, 629, 630), (610, 613, 621, 618), (612, 615, 623, 620), (615, 614, 622, 623), (611, 610, 618, 619), (631, 616, 644, 645), (627, 633, 642, 640), (621, 620, 627, 628), (617, 608, 616, 624), (618, 621, 628, 625), (620, 623, 630, 627), (626, 625, 634, 635), (632, 631, 637, 639), (630, 632, 633, 627), (629, 631, 632, 630), (616, 631, 629, 624), (637, 635, 647, 649), (643, 645, 657, 655), (631, 626, 635, 637), (625, 628, 636, 634), (633, 632, 639, 638), (628, 633, 638, 636), (641, 640, 652, 653), (633, 628, 641, 642), (628, 627, 640, 641), (638, 639, 651, 650), (626, 631, 645, 643), (616, 626, 643, 644), (657, 656, 668), (650, 651, 660), (654, 653, 666), (646, 648, 660), (639, 637, 649, 651), (642, 641, 653, 654), (645, 644, 656, 657), (636, 638, 650, 648), (635, 634, 646, 647), (640, 642, 654, 652), (644, 643, 655, 656), (634, 636, 648, 646), (658, 683, 686, 665), (675, 669, 667, 676), (671, 663, 662, 672), (673, 661, 659, 674), (649, 647, 660), (652, 654, 666), (651, 649, 660), (648, 650, 660), (656, 655, 668), (647, 646, 660), (653, 652, 666), (655, 657, 668), (658, 665, 664, 670), (677, 680, 681), (674, 682, 664), (671, 687, 690, 663), (661, 671, 672, 659), (669, 658, 670, 667), (661, 688, 687, 671), (659, 672, 679), (672, 662, 679), (673, 685, 688, 661), (663, 675, 676, 662), (665, 673, 674, 664), (680, 676, 667), (667, 681, 680), (681, 667, 670), (662, 680, 679), (680, 677, 679), (680, 662, 676), (682, 677, 681), (681, 664, 682), (664, 681, 670), (679, 677, 682), (682, 659, 679), (659, 682, 674), (689, 697, 692, 684), (686, 694, 693, 685), (690, 698, 697, 689), (687, 695, 698, 690), (663, 690, 689, 675), (665, 686, 685, 673), (675, 689, 684, 669), (669, 684, 683, 658), (698, 706, 705, 697), (695, 703, 706, 698), (693, 701, 704, 696), (692, 700, 691, 678), (683, 678, 694, 686), (688, 696, 695, 687), (684, 692, 678, 683), (685, 693, 696, 688), (701, 709, 712, 704), (700, 708, 699, 691), (704, 712, 711, 703), (691, 699, 710, 702), (694, 702, 701, 693), (697, 705, 700, 692), (678, 691, 702, 694), (696, 704, 703, 695), (712, 720, 719, 711), (699, 707, 718, 710), (713, 721, 716, 708), (710, 718, 717, 709), (703, 711, 714, 706), (706, 714, 713, 705), (702, 710, 709, 701), (705, 713, 708, 700), (718, 726, 725, 717), (722, 730, 729, 721), (719, 727, 730, 722), (717, 725, 728, 720), (708, 716, 707, 699), (709, 717, 720, 712), (711, 719, 722, 714), (714, 722, 721, 713), (727, 735, 738, 730), (725, 733, 736, 728), (724, 732, 723, 715), (728, 736, 735, 727), (721, 729, 724, 716), (707, 715, 726, 718), (720, 728, 727, 719), (716, 724, 715, 707), (732, 740, 731, 723), (736, 744, 743, 735), (723, 731, 742, 734), (737, 745, 740, 732), (730, 738, 737, 729), (726, 734, 733, 725), (729, 737, 732, 724), (715, 723, 734, 726), (731, 739, 749, 742), (745, 752, 747, 740), (742, 749, 748, 741), (746, 753, 752, 745), (733, 741, 744, 736), (735, 743, 746, 738), (738, 746, 745, 737), (734, 742, 741, 733), (754, 768, 767, 739), (750, 763, 765, 756), (744, 751, 750, 743), (740, 747, 739, 731), (741, 748, 751, 744), (743, 750, 753, 746), (749, 758, 757, 748), (755, 762, 760, 754), (753, 750, 756, 755), (752, 753, 755, 754), (739, 747, 752, 754), (760, 772, 770, 758), (766, 778, 780, 768), (754, 760, 758, 749), (748, 757, 759, 751), (756, 761, 762, 755), (751, 759, 761, 756), (764, 776, 775, 763), (756, 765, 764, 751), (751, 764, 763, 750), (761, 773, 774, 762), (749, 766, 768, 754), (739, 767, 766, 749), (780, 783, 779), (773, 781, 774), (777, 782, 776), (769, 781, 771), (762, 774, 772, 760), (765, 777, 776, 764), (768, 780, 779, 767), (759, 771, 773, 761), (758, 770, 769, 757), (763, 775, 777, 765), (767, 779, 778, 766), (757, 769, 771, 759), (772, 781, 770), (775, 782, 777), (774, 781, 772), (771, 781, 773), (779, 783, 778), (770, 781, 769), (776, 782, 775), (778, 783, 780), (802, 785, 787, 803), (803, 787, 791, 804), (804, 791, 789, 805), (805, 789, 785, 802), (786, 790, 788, 784), (791, 787, 785, 789), (792, 793, 799, 798), (795, 792, 798, 794), (793, 796, 800, 799), (796, 797, 801, 800), (176, 177, 797, 796), (172, 173, 793, 792), (184, 181, 799, 800), (183, 175, 795, 794), (180, 183, 794, 798), (173, 176, 796, 793), (788, 805, 802, 784), (790, 804, 805, 788), (786, 803, 804, 790), (784, 802, 803, 786)])
me_cube.polygons.foreach_set('material_index', [2, 0, 0, 0, 2, 0, 0, 2, 0, 2, 0, 2, 3, 0, 3, 0, 0, 3, 0, 3, 2, 2, 0, 0, 2, 2, 0, 2, 0, 2, 0, 2, 2, 0, 2, 0, 0, 2, 0, 0, 0, 0, 2, 0, 3, 0, 3, 0, 3, 0, 2, 2, 2, 0, 2, 2, 0, 2, 0, 2, 0, 0, 2, 0, 0, 2, 0, 0, 0, 0, 0, 0, 0, 2, 0, 2, 2, 3, 0, 3, 0, 3, 2, 0, 0, 2, 0, 2, 2, 0, 2, 0, 3, 0, 0, 2, 2, 0, 0, 3, 2, 0, 2, 0, 0, 2, 0, 2, 0, 2, 3, 0, 3, 2, 0, 2, 0, 2, 0, 2, 2, 0, 2, 0, 0, 3, 0, 0, 0, 0, 3, 0, 2, 0, 2, 0, 0, 2, 2, 2, 2, 0, 2, 3, 0, 3, 2, 0, 2, 0, 2, 0, 0, 3, 0, 2, 2, 3, 0, 3, 2, 2, 0, 0, 2, 2, 0, 0, 0, 0, 0, 2, 2, 0, 0, 0, 0, 2, 2, 0, 3, 2, 2, 3, 3, 0, 3, 2, 3, 3, 3, 2, 3, 3, 2, 2, 2, 2, 3, 3, 2, 0, 3, 3, 0, 0, 0, 0, 3, 2, 2, 3, 0, 0, 0, 0, 0, 0, 3, 0, 0, 0, 0, 0, 0, 0, 0, 0, 0, 0, 0, 0, 3, 0, 0, 3, 0, 0, 3, 0, 0, 3, 0, 0, 0, 0, 0, 0, 0, 0, 0, 0, 0, 0, 0, 0, 0, 0, 0, 0, 3, 3, 3, 3, 0, 0, 0, 0, 0, 0, 0, 0, 2, 2, 2, 2, 0, 0, 0, 0, 3, 3, 3, 3, 2, 2, 2, 2, 2, 2, 2, 2, 3, 3, 3, 3, 3, 3, 0, 3, 2, 2, 2, 2, 0, 0, 0, 0, 3, 3, 3, 3, 0, 0, 3, 0, 3, 0, 0, 3, 0, 0, 2, 2, 3, 0, 3, 3, 0, 2, 2, 0, 0, 0, 3, 0, 3, 0, 0, 3, 0, 0, 0, 2, 3, 3, 3, 2, 2, 2, 0, 0, 0, 3, 0, 3, 0, 0, 0, 0, 0, 0, 0, 0, 0, 0, 0, 0, 0, 0, 0, 0, 0, 0, 0, 0, 0, 0, 0, 0, 0, 0, 0, 0, 0, 0, 0, 0, 0, 0, 0, 3, 0, 0, 0, 0, 3, 0, 0, 3, 0, 0, 3, 0, 0, 3, 0, 0, 0, 0, 0, 0, 0, 0, 0, 0, 0, 0, 0, 0, 0, 0, 0, 0, 3, 3, 3, 3, 0, 0, 0, 0, 0, 0, 0, 0, 2, 2, 2, 2, 0, 0, 0, 0, 3, 3, 3, 3, 2, 2, 2, 2, 2, 2, 2, 2, 3, 3, 3, 3, 3, 3, 0, 3, 2, 2, 2, 2, 0, 0, 0, 0, 3, 3, 3, 3, 0, 0, 3, 0, 3, 0, 0, 3, 0, 0, 2, 2, 3, 0, 3, 3, 0, 2, 2, 0, 0, 0, 3, 0, 3, 0, 0, 3, 0, 0, 0, 2, 3, 3, 3, 2, 2, 2, 0, 0, 0, 3, 0, 3, 0, 0, 0, 0, 0, 0, 0, 0, 0, 0, 0, 0, 0, 0, 0, 0, 0, 0, 0, 0, 0, 0, 0, 0, 0, 0, 0, 0, 0, 0, 0, 0, 0, 0, 3, 0, 0, 0, 0, 0, 3, 0, 0, 3, 0, 0, 3, 0, 0, 3, 0, 0, 0, 0, 0, 0, 0, 0, 0, 0, 0, 0, 0, 0, 2, 2, 2, 2, 0, 3, 0, 0, 2, 2, 2, 2, 2, 2, 2, 2, 0, 0, 0, 0, 2, 2, 2, 2, 0, 0, 0, 0, 0, 0, 0, 0, 2, 2, 2, 2, 0, 0, 0, 0, 3, 3, 3, 3, 2, 2, 2, 2, 3, 3, 3, 3, 3, 3, 3, 3, 3, 3, 3, 3, 3, 3, 3, 3, 0, 0, 3, 3, 3, 3, 0, 0, 3, 3, 3, 0, 0, 0, 0, 0, 0, 0, 0, 0, 0, 0, 0, 0, 0, 0, 0, 0, 0, 0, 0, 0, 0, 0, 0, 3, 0, 0, 0, 0, 0, 0, 0, 0, 0, 0, 0, 0, 0, 0, 3, 0, 0, 3, 0, 0, 3, 0, 0, 0, 0, 0, 0, 0, 0, 0, 0, 0, 0, 0, 0, 2, 2, 2, 2, 3, 3, 3, 3, 2, 2, 2, 2, 2, 2, 2, 2, 0, 0, 0, 0, 2, 2, 2, 2, 0, 0, 0, 0, 0, 0, 0, 0, 2, 2, 2, 2, 0, 0, 0, 0, 3, 3, 3, 3, 2, 2, 2, 2, 3, 3, 3, 3, 3, 3, 3, 3, 3, 3, 3, 3, 3, 3, 3, 3, 0, 0, 3, 3, 3, 3, 0, 0, 3, 3, 3, 0, 0, 0, 0, 0, 0, 0, 0, 0, 0, 0, 0, 0, 0, 0, 0, 0, 0, 0, 0, 0, 0, 0, 0, 0, 0, 0, 0, 0, 0, 0, 0, 1, 1, 1, 1, 1, 1, 0, 0, 0, 0, 0, 0, 0, 0, 0, 0, 1, 1, 1, 1])
me_cube.materials.append(mat_bone_small_carnivore_bone)
me_cube.materials.append(mat_eyes_small_carnivore_bone)
me_cube.materials.append(mat_orange_hide_small_carnivore_bone)
me_cube.materials.append(mat_red_hide_small_carinvore_bone)
me_cube.use_remesh_preserve_volume = False
me_cube.use_remesh_preserve_attributes = False
me_cube.use_mirror_vertex_groups = False
me_cube.update()
arm_armature = bpy.data.armatures.new('Armature')  # bones are not reproduced

# ---- objects
ob_small_carnivore_bone_armeture = bpy.data.objects.new('Small Carnivore Bone Armeture', arm_armature)
ob_small_carnivore_bone = bpy.data.objects.new('Small Carnivore Bone', me_cube)

# ---- transforms, parenting, visibility, modifiers, constraints
ob_small_carnivore_bone_armeture.location = (-0.587, 0.0, 3.739)
ob_small_carnivore_bone_armeture.rotation_euler = (-0.0, 1.571, 0.0)
ob_small_carnivore_bone_armeture.scale = (0.6135, 0.6135, 0.6135)
ob_small_carnivore_bone_armeture.show_in_front = True
ob_small_carnivore_bone_armeture.lineart.crease_threshold = 0.0
ob_small_carnivore_bone.parent = ob_small_carnivore_bone_armeture
ob_small_carnivore_bone.matrix_parent_inverse = Matrix(((1.231e-07, 0.0, -1.63, 6.094), (0.0, 1.63, 0.0, 0.0), (1.63, 0.0, 8.941e-08, 0.9568), (0.0, 0.0, 0.0, 1.0)))
ob_small_carnivore_bone.location = (-0.8663, 0.0, 3.943)
ob_small_carnivore_bone.lineart.crease_threshold = 0.0
_vg = ob_small_carnivore_bone.vertex_groups.new(name='Torso IV')
for _i, _w in zip([34, 38, 42, 45, 46, 47, 50, 53, 54, 55, 57, 58, 61, 62, 63, 66, 67, 69, 70, 71, 73, 78, 86], [0.05477, 0.002334, 0.06148, 0.05368, 0.1058, 0.0539, 0.3267, 0.055, 0.1136, 0.05529, 0.0002038, 0.3259, 0.1526, 0.4491, 0.1543, 0.04208, 0.03675, 0.1535, 0.4406, 0.1551, 0.01732, 0.05414, 0.03006]): _vg.add([_i], _w, 'REPLACE')
_vg = ob_small_carnivore_bone.vertex_groups.new(name='Torso III')
for _i, _w in zip([0, 1, 2, 3, 8, 9, 12, 13, 17, 18, 19, 20, 21, 22, 23, 24, 25, 26, 27, 28, 29, 30, 31, 32, 33, 34, 35, 36, 37, 38, 39, 40, 41, 42, 43, 44, 45, 46, 47, 48, 49, 50, 51, 52, 53, 54, 55, 56, 57, 58, 59, 61, 62, 63, 65, 67, 69, 70, 71], [0.09718, 0.08347, 0.09686, 0.08368, 0.08002, 0.06873, 0.09352, 0.09353, 0.2001, 0.08103, 0.09925, 0.1012, 0.09373, 0.07187, 0.09381, 0.1008, 0.09895, 0.2041, 0.2017, 0.1883, 0.1742, 0.1741, 0.1757, 0.1876, 0.2001, 0.5898, 0.2072, 0.1993, 0.1826, 0.1792, 0.1846, 0.198, 0.2058, 0.5855, 0.5932, 0.64, 0.5429, 0.4993, 0.5402, 0.6452, 0.5937, 0.1204, 0.5841, 0.6254, 0.5867, 0.5168, 0.5787, 0.6366, 0.5865, 0.07527, 0.03678, 0.1878, 0.1582, 0.189, 0.04025, 0.005743, 0.1414, 0.128, 0.1426]): _vg.add([_i], _w, 'REPLACE')
_vg = ob_small_carnivore_bone.vertex_groups.new(name='Torso II')
for _i, _w in zip([0, 1, 2, 3, 4, 5, 6, 7, 8, 9, 11, 12, 13, 14, 15, 17, 18, 19, 20, 21, 22, 23, 24, 25, 26, 27, 28, 29, 30, 31, 32, 33, 34, 35, 36, 37, 38, 39, 40, 41, 42, 43, 44, 45, 46, 47, 48, 49, 51, 52, 53, 54, 55, 56, 57, 61, 62, 63, 69, 70, 71], [0.2572, 0.2455, 0.2581, 0.2452, 0.005854, 0.03433, 0.01045, 0.02883, 0.2084, 0.2031, 0.01755, 0.2631, 0.2637, 0.02669, 0.02796, 0.5062, 0.2109, 0.2619, 0.2832, 0.2762, 0.2125, 0.2747, 0.2832, 0.2629, 0.5163, 0.5092, 0.5329, 0.536, 0.5204, 0.5322, 0.5355, 0.5123, 0.1234, 0.5197, 0.5597, 0.5667, 0.5353, 0.5616, 0.5619, 0.5236, 0.1134, 0.1247, 0.1252, 0.1759, 0.1772, 0.1756, 0.1244, 0.1258, 0.1108, 0.09796, 0.1299, 0.1549, 0.1319, 0.09643, 0.1109, 0.03786, 0.03692, 0.03923, 0.01704, 0.01798, 0.01803]): _vg.add([_i], _w, 'REPLACE')
_vg = ob_small_carnivore_bone.vertex_groups.new(name='Torso I')
for _i, _w in zip([0, 1, 2, 3, 4, 5, 6, 7, 8, 9, 10, 11, 12, 13, 14, 15, 17, 18, 19, 20, 21, 22, 23, 24, 25, 26, 27, 28, 29, 30, 31, 32, 33, 34, 35, 36, 37, 38, 39, 40, 41, 42, 43, 45, 46, 47, 48, 49, 51, 53, 54, 55, 57, 130, 139, 140, 141, 142, 143, 144, 145, 147, 148, 149, 150, 151, 152, 153, 154], [0.379, 0.3035, 0.398, 0.3992, 0.5115, 0.1678, 0.5279, 0.5479, 0.504, 0.428, 0.524, 0.1628, 0.3482, 0.3952, 0.6285, 0.5614, 0.1522, 0.507, 0.3813, 0.3335, 0.3057, 0.4548, 0.3773, 0.377, 0.3986, 0.1404, 0.1357, 0.1249, 0.1231, 0.1446, 0.1413, 0.1379, 0.142, 0.0138, 0.1249, 0.1024, 0.101, 0.1294, 0.1148, 0.1126, 0.1296, 0.008259, 0.00895, 0.01736, 0.02956, 0.02393, 0.002067, 0.0112, 0.002612, 0.0005421, 0.01882, 0.005781, 0.004162, 0.2627, 0.5586, 0.269, 0.1003, 0.09203, 0.6014, 0.551, 0.347, 0.07871, 0.1074, 0.01278, 0.02676, 0.07887, 0.1547, 0.1473, 0.1634]): _vg.add([_i], _w, 'REPLACE')
_vg = ob_small_carnivore_bone.vertex_groups.new(name='Neck IV')
for _i, _w in zip([0, 1, 2, 3, 4, 5, 6, 7, 8, 9, 10, 11, 12, 13, 14, 15, 17, 18, 19, 20, 21, 22, 23, 24, 25, 26, 27, 28, 29, 30, 31, 32, 33, 35, 36, 37, 38, 39, 40, 41, 130, 138, 139, 140, 141, 142, 143, 144, 145, 147, 148, 149, 150, 151, 152, 153, 154, 155, 156, 157, 159, 160, 161, 162], [0.2143, 0.2922, 0.1955, 0.1973, 0.4301, 0.6714, 0.411, 0.2968, 0.1675, 0.2321, 0.4326, 0.6718, 0.2323, 0.1857, 0.2743, 0.3363, 0.05874, 0.1608, 0.2052, 0.2191, 0.2515, 0.1974, 0.1817, 0.1771, 0.1877, 0.05495, 0.07071, 0.07826, 0.08457, 0.07071, 0.06796, 0.06452, 0.06395, 0.0635, 0.06242, 0.06662, 0.0641, 0.0552, 0.05237, 0.0576, 0.4775, 0.1065, 0.3711, 0.6077, 0.6442, 0.6121, 0.3456, 0.3807, 0.5336, 0.6441, 0.5893, 0.202, 0.2622, 0.2531, 0.7047, 0.6863, 0.6587, 0.09301, 0.05226, 0.04139, 0.09552, 0.06001, 0.08873, 0.1011]): _vg.add([_i], _w, 'REPLACE')
_vg = ob_small_carnivore_bone.vertex_groups.new(name='Neck III')
for _i, _w in zip([1, 3, 5, 7, 9, 11, 12, 13, 14, 15, 16, 21, 22, 23, 130, 138, 139, 140, 141, 142, 143, 144, 145, 147, 148, 149, 150, 151, 152, 153, 154, 155, 156, 157, 158, 159, 160, 161, 162, 163, 164, 165, 167, 168, 169, 170, 171, 172, 173, 175, 176, 177, 178, 792, 793, 795, 796, 797], [0.0342, 0.03265, 0.09815, 0.09662, 0.02882, 0.1151, 0.005058, 0.003441, 0.0299, 0.03818, 0.9448, 0.02135, 0.01659, 0.02042, 0.2303, 0.8701, 0.04539, 0.09442, 0.2245, 0.2708, 0.02254, 0.03948, 0.09087, 0.2669, 0.2929, 0.7568, 0.688, 0.6565, 0.1349, 0.1583, 0.1696, 0.8842, 0.9227, 0.9378, 0.05288, 0.88, 0.9223, 0.8926, 0.8717, 0.9514, 0.9504, 0.9519, 0.9499, 0.9478, 0.9461, 0.9467, 0.03947, 0.06035, 0.05941, 0.05923, 0.06144, 0.05941, 0.05437, 0.0242, 0.01973, 0.04931, 0.02528, 0.05178]): _vg.add([_i], _w, 'REPLACE')
_vg = ob_small_carnivore_bone.vertex_groups.new(name='Neck II')
for _i, _w in zip([16, 158, 163, 164, 165, 166, 167, 168, 169, 170, 171, 172, 173, 175, 176, 177, 178, 179, 180, 181, 183, 184, 185, 186, 211, 217, 792, 793, 794, 795, 796, 797, 798, 799, 800, 801], [0.04422, 0.886, 0.03479, 0.02964, 0.02844, 0.1235, 0.03061, 0.03394, 0.03795, 0.04069, 0.9031, 0.8891, 0.9017, 0.864, 0.8896, 0.8635, 0.8808, 0.08612, 0.4194, 0.5667, 0.2221, 0.5872, 0.3006, 0.1136, 0.1725, 0.0305, 0.8775, 0.9034, 0.1899, 0.7714, 0.8845, 0.8028, 0.4328, 0.5416, 0.5193, 0.2512]): _vg.add([_i], _w, 'REPLACE')
_vg = ob_small_carnivore_bone.vertex_groups.new(name='Neck I')
for _i, _w in zip([158, 166, 171, 172, 173, 174, 175, 176, 177, 178, 179, 180, 181, 182, 183, 184, 185, 186, 187, 188, 189, 191, 192, 193, 194, 195, 198, 202, 211, 212, 213, 214, 216, 217, 218, 219, 220, 221, 222, 792, 793, 794, 795, 796, 797, 798, 799, 800, 801], [0.05887, 0.8479, 0.05102, 0.0396, 0.01786, 0.7627, 0.07106, 0.03755, 0.07185, 0.06295, 0.8986, 0.4508, 0.3527, 0.01579, 0.7005, 0.332, 0.6321, 0.8621, 0.8778, 0.09316, 0.1192, 0.2047, 0.09124, 0.1926, 0.7566, 0.0187, 0.11, 0.01233, 0.4473, 0.06357, 0.09946, 0.122, 0.0977, 0.2964, 0.115, 0.09856, 0.111, 0.137, 0.09746, 0.075, 0.05338, 0.7261, 0.1646, 0.06916, 0.1335, 0.4698, 0.3774, 0.4051, 0.6804]): _vg.add([_i], _w, 'REPLACE')
_vg = ob_small_carnivore_bone.vertex_groups.new(name='Head')
for _i, _w in zip([174, 180, 181, 182, 183, 184, 185, 187, 188, 189, 190, 191, 192, 193, 194, 195, 196, 197, 198, 199, 200, 201, 202, 203, 204, 205, 206, 207, 208, 209, 210, 211, 212, 213, 214, 216, 217, 218, 219, 220, 221, 222, 784, 785, 786, 787, 788, 789, 790, 791, 794, 798, 799, 800, 801, 802, 803, 804, 805], [0.2215, 0.1243, 0.07634, 0.9664, 0.06948, 0.07634, 0.05839, 0.1122, 0.904, 1.0, 0.9952, 0.7811, 0.9275, 0.7866, 0.2315, 0.9652, 0.9915, 0.9911, 0.9712, 0.9841, 0.9921, 0.9857, 0.9683, 0.9947, 0.9988, 0.9987, 0.9995, 0.9988, 0.9989, 0.9988, 0.9957, 0.38, 0.9402, 0.9955, 1.0, 1.0, 1.0, 1.0, 1.0, 0.9997, 1.0, 1.0, 0.05148, 0.9991, 0.753, 1.0, 0.9999, 1.0, 1.0, 1.0, 0.08183, 0.08986, 0.07296, 0.06883, 0.06736, 1.0, 1.0, 1.0, 1.0]): _vg.add([_i], _w, 'REPLACE')
_vg = ob_small_carnivore_bone.vertex_groups.new(name='Leg L I')
for _i, _w in zip([31, 32, 33, 34, 39, 40, 41, 42, 46, 47, 48, 49, 50, 54, 55, 56, 57, 58, 61, 62, 63, 64, 65, 66, 69, 70, 71, 72, 73, 74, 78, 79, 80, 81, 86, 87, 88, 89, 215, 223, 224, 225, 226, 227, 228, 229, 230, 231, 232, 233, 234, 235, 236, 237, 238, 240, 241, 242, 243, 244, 245, 246, 247, 250, 306, 307, 308, 309, 311, 327, 328, 329, 330, 331], [0.008736, 0.01529, 0.004894, 0.03836, 0.01305, 0.01939, 0.005136, 0.0447, 0.05372, 0.1079, 0.1319, 0.08346, 0.1307, 0.05559, 0.123, 0.1682, 0.08918, 0.161, 0.03094, 0.09963, 0.4054, 0.9668, 0.2625, 0.05934, 0.03114, 0.1129, 0.4396, 0.9948, 0.6368, 0.0316, 0.007973, 0.07252, 0.1642, 0.1365, 0.001523, 0.05251, 0.09959, 0.09227, 0.89, 0.976, 0.8664, 0.9394, 0.9524, 0.9884, 0.8834, 0.9508, 0.8584, 0.9638, 0.9335, 0.9808, 0.9325, 0.948, 0.9447, 0.9874, 0.9819, 0.9689, 0.9914, 0.9934, 0.9741, 0.007562, 0.02041, 0.001488, 0.007534, 0.01227, 0.9414, 0.8992, 0.855, 0.9588, 0.003558, 0.8675, 0.9856, 0.9715, 0.9485, 0.006503]): _vg.add([_i], _w, 'REPLACE')
_vg = ob_small_carnivore_bone.vertex_groups.new(name='Leg L II')
for _i, _w in zip([34, 42, 49, 50, 56, 57, 58, 65, 73, 81, 215, 226, 228, 230, 232, 236, 239, 244, 245, 246, 247, 248, 249, 250, 251, 252, 253, 254, 255, 256, 257, 258, 259, 261, 262, 264, 265, 266, 267, 269, 272, 273, 274, 275, 307, 308, 310, 311, 312, 313, 314, 315, 316, 327, 330, 331, 332, 333, 334, 335, 336, 337, 338], [0.03858, 0.04449, 0.09551, 0.09857, 0.01597, 0.1091, 0.08738, 0.6254, 0.2369, 0.02526, 0.04462, 0.003761, 0.03093, 0.02438, 0.00678, 0.008733, 0.0725, 0.08977, 0.5594, 0.08157, 0.01779, 0.4435, 0.3642, 0.6938, 0.478, 0.0551, 0.3776, 0.06771, 0.006737, 0.3637, 0.2754, 0.4814, 0.3676, 0.2328, 0.05456, 0.2579, 0.1977, 0.3112, 0.272, 0.03097, 0.06273, 0.04183, 0.06633, 0.07113, 0.02745, 0.008807, 0.4213, 0.03643, 0.3407, 0.02195, 0.2356, 0.007488, 0.05388, 0.03892, 0.0002038, 0.2182, 0.4571, 0.1682, 0.3721, 0.1161, 0.2611, 5.957e-05, 0.06456]): _vg.add([_i], _w, 'REPLACE')
_vg = ob_small_carnivore_bone.vertex_groups.new(name='Leg L III')
for _i, _w in zip([215, 224, 225, 228, 229, 230, 231, 232, 234, 235, 236, 239, 244, 245, 246, 247, 248, 249, 250, 251, 252, 253, 254, 255, 256, 257, 258, 259, 260, 261, 262, 263, 264, 265, 266, 267, 268, 269, 270, 271, 272, 273, 274, 275, 276, 277, 278, 279, 280, 281, 282, 283, 284, 285, 286, 287, 288, 289, 290, 291, 293, 294, 295, 296, 297, 298, 299, 300, 301, 302, 306, 307, 308, 309, 310, 311, 312, 313, 314, 315, 316, 317, 318, 319, 320, 321, 322, 323, 324, 327, 330, 331, 332, 333, 334, 335, 336, 337, 338, 339, 340, 341, 342, 343, 344, 345], [0.06271, 0.1115, 0.04534, 0.07614, 0.01802, 0.1044, 0.003867, 0.02617, 0.05566, 0.02939, 0.001895, 0.9076, 0.8812, 0.4052, 0.8924, 0.937, 0.5403, 0.6198, 0.2749, 0.4979, 0.9321, 0.5976, 0.9132, 0.9508, 0.6241, 0.7117, 0.4961, 0.614, 0.9803, 0.7511, 0.9319, 0.9628, 0.7325, 0.792, 0.6734, 0.7144, 0.9516, 0.9532, 0.9766, 0.9848, 0.9317, 0.9479, 0.9279, 0.9219, 0.5366, 0.9541, 0.9515, 0.9513, 0.9424, 0.9437, 0.9626, 0.9357, 0.5133, 0.5626, 0.7077, 0.5622, 0.06684, 0.1904, 0.7005, 0.1964, 0.5141, 0.4698, 0.5141, 0.06679, 0.1467, 0.4705, 0.1305, 0.4674, 0.03157, 0.01048, 0.04118, 0.06208, 0.1155, 0.004337, 0.5621, 0.9298, 0.6472, 0.9449, 0.755, 0.9584, 0.9403, 0.9844, 0.9398, 0.9525, 0.1001, 0.542, 0.1013, 0.5112, 0.458, 0.08805, 0.002821, 0.7533, 0.5239, 0.8116, 0.6139, 0.8704, 0.728, 0.9693, 0.9293, 0.9538, 0.938, 0.5414, 0.09283, 0.5107, 0.09406, 0.4592]): _vg.add([_i], _w, 'REPLACE')
_vg = ob_small_carnivore_bone.vertex_groups.new(name='Leg R I')
for _i, _w in zip([27, 28, 29, 34, 36, 37, 42, 43, 44, 45, 46, 50, 51, 52, 53, 54, 58, 59, 60, 61, 62, 63, 66, 67, 68, 69, 70, 71, 74, 75, 76, 77, 78, 83, 84, 85, 86, 380, 381, 382, 383, 384, 385, 386, 387, 388, 389, 390, 391, 392, 393, 394, 395, 396, 398, 399, 400, 401, 402, 403, 404, 405, 408, 411, 464, 465, 466, 467, 469, 485, 486, 487, 488, 489], [1.675e-05, 0.01555, 0.007583, 0.01814, 0.02046, 0.0118, 0.02218, 0.06889, 0.1378, 0.1062, 0.05415, 0.1042, 0.06963, 0.1826, 0.1192, 0.05546, 0.1271, 0.2014, 0.9696, 0.4123, 0.1021, 0.03164, 0.04969, 0.5076, 0.9974, 0.445, 0.113, 0.03258, 0.01957, 0.1178, 0.1607, 0.07238, 0.007263, 0.08129, 0.09661, 0.05191, 0.001286, 0.9254, 0.9851, 0.9576, 0.9765, 0.9597, 0.9915, 0.9605, 0.9805, 0.9291, 0.9832, 0.9618, 0.9907, 0.9651, 0.9778, 0.9541, 0.9907, 0.9918, 0.9867, 0.996, 0.9963, 0.9881, 0.01272, 0.02452, 0.0009992, 0.01139, 0.0151, 0.001626, 0.9767, 0.9643, 0.9496, 0.9833, 0.008478, 0.9186, 0.991, 0.9844, 0.9615, 0.01107]): _vg.add([_i], _w, 'REPLACE')
_vg = ob_small_carnivore_bone.vertex_groups.new(name='Leg R II')
for _i, _w in zip([34, 35, 42, 43, 50, 51, 52, 58, 59, 66, 67, 75, 83, 380, 394, 397, 402, 403, 404, 405, 406, 407, 408, 409, 410, 411, 412, 413, 414, 415, 416, 417, 419, 420, 422, 423, 424, 425, 427, 430, 431, 432, 433, 468, 469, 470, 471, 472, 473, 474, 485, 489, 490, 491, 492, 493, 494, 495, 496], [0.05012, 0.0002907, 0.05218, 0.1129, 0.1219, 0.132, 0.01028, 0.1136, 0.6807, 0.006287, 0.3304, 0.05221, 0.01351, 0.03028, 0.004849, 0.07191, 0.08882, 0.5539, 0.07979, 0.0149, 0.4432, 0.3648, 0.6874, 0.4767, 0.05483, 0.3756, 0.06606, 0.004339, 0.3636, 0.2752, 0.4797, 0.3676, 0.2332, 0.05308, 0.2578, 0.1969, 0.3124, 0.2728, 0.03269, 0.0628, 0.04034, 0.06802, 0.07234, 0.4216, 0.0338, 0.3408, 0.01991, 0.2351, 0.005955, 0.05339, 0.01865, 0.2173, 0.4564, 0.1681, 0.3719, 0.1167, 0.2616, 0.0009956, 0.06527]): _vg.add([_i], _w, 'REPLACE')
_vg = ob_small_carnivore_bone.vertex_groups.new(name='Leg R III')
for _i, _w in zip([380, 382, 386, 388, 392, 397, 402, 403, 404, 405, 406, 407, 408, 409, 410, 411, 412, 413, 414, 415, 416, 417, 418, 419, 420, 421, 422, 423, 424, 425, 426, 427, 428, 429, 430, 431, 432, 433, 434, 435, 436, 437, 438, 439, 440, 441, 442, 443, 444, 445, 446, 447, 448, 449, 450, 451, 452, 453, 454, 455, 456, 457, 458, 459, 460, 461, 463, 466, 468, 469, 470, 471, 472, 473, 474, 475, 476, 477, 478, 479, 480, 481, 482, 483, 485, 489, 490, 491, 492, 493, 494, 495, 496, 497, 498, 499, 500, 501, 502, 503, 504, 514, 515, 518, 534, 535, 536], [0.01884, 0.02446, 0.001142, 0.04506, 0.01279, 0.9065, 0.8796, 0.4086, 0.8944, 0.9366, 0.5395, 0.6183, 0.2799, 0.4981, 0.9313, 0.5981, 0.9151, 0.9508, 0.6235, 0.7113, 0.4966, 0.6132, 0.98, 0.7496, 0.9336, 0.9632, 0.732, 0.7924, 0.6712, 0.7128, 0.9517, 0.9519, 0.9775, 0.9852, 0.9315, 0.9487, 0.9257, 0.9204, 0.5366, 0.9532, 0.9531, 0.9523, 0.9426, 0.9448, 0.961, 0.9348, 0.5133, 0.5623, 0.7135, 0.5624, 0.0702, 0.187, 0.6949, 0.2013, 0.08164, 0.5139, 0.4713, 0.5144, 0.06767, 0.147, 0.4695, 0.1332, 0.4676, 0.04312, 0.02226, 0.004298, 0.001974, 0.02883, 0.5607, 0.9286, 0.6464, 0.9444, 0.755, 0.9583, 0.9408, 0.9846, 0.9407, 0.9531, 0.09824, 0.5418, 0.1012, 0.5112, 0.4591, 0.02963, 0.04417, 0.7519, 0.5236, 0.8101, 0.6134, 0.8688, 0.727, 0.9686, 0.9284, 0.9533, 0.9374, 0.5415, 0.09811, 0.5107, 0.09602, 0.4585, 0.004118, 0.01059, 0.01041, 0.003457, 0.002151, 0.002049, 0.0001794]): _vg.add([_i], _w, 'REPLACE')
_vg = ob_small_carnivore_bone.vertex_groups.new(name='Arm LI')
for _i, _w in zip([538, 539, 540, 541, 542, 543, 544, 545, 546, 547, 548, 549, 550, 551, 552, 553, 554, 555, 556, 557, 558, 559, 560, 561, 562, 563, 564, 565, 566, 567, 568, 569, 570, 571, 572, 573, 574, 575, 576, 577, 578, 579, 580, 581, 582, 583, 584, 585, 586, 587, 588, 589, 590, 591, 592, 593, 594, 595, 596, 597, 598, 599, 601, 602, 603, 604, 605, 606, 607, 612, 613, 614, 615, 620, 623], [0.9961, 0.9988, 0.9978, 0.9994, 0.9959, 0.9988, 0.9977, 0.9994, 0.9972, 0.9992, 0.997, 0.9992, 0.9983, 0.9996, 0.996, 0.9988, 0.9999, 0.9611, 0.9998, 0.9996, 0.9997, 0.9999, 0.9927, 0.9905, 0.9951, 0.9941, 0.9919, 0.9936, 0.99, 0.9898, 0.7437, 0.9529, 0.9697, 0.9666, 0.9549, 0.962, 0.9517, 0.9479, 0.5576, 0.7234, 0.7473, 0.7556, 0.6958, 0.7143, 0.7362, 0.6879, 0.312, 0.5651, 0.4697, 0.555, 0.4812, 0.4824, 0.6048, 0.5083, 0.08032, 0.3481, 0.2317, 0.2932, 0.2715, 0.2614, 0.359, 0.3126, 0.1072, 0.07347, 0.07395, 0.178, 0.138, 0.1488, 0.198, 0.08855, 0.05172, 0.02336, 0.09907, 0.005691, 0.01442]): _vg.add([_i], _w, 'REPLACE')
_vg = ob_small_carnivore_bone.vertex_groups.new(name='Arm LII')
for _i, _w in zip([555, 568, 569, 570, 571, 572, 573, 574, 575, 576, 577, 578, 579, 580, 581, 582, 583, 584, 585, 586, 587, 588, 589, 590, 591, 592, 593, 594, 595, 596, 597, 598, 599, 600, 601, 602, 603, 604, 605, 606, 607, 608, 609, 610, 611, 612, 613, 614, 615, 617, 618, 619, 620, 621, 622, 623, 624, 629, 630], [0.02453, 0.2475, 0.03786, 0.007577, 0.01435, 0.02916, 0.01936, 0.03639, 0.04074, 0.4287, 0.2602, 0.242, 0.2369, 0.2648, 0.2612, 0.2345, 0.2688, 0.6616, 0.4109, 0.5101, 0.4322, 0.4492, 0.4738, 0.35, 0.4211, 0.8159, 0.6101, 0.7282, 0.68, 0.5971, 0.6553, 0.5653, 0.5638, 0.4979, 0.7644, 0.8097, 0.8224, 0.6253, 0.7189, 0.6814, 0.6061, 0.06704, 0.4945, 0.5063, 0.5012, 0.5619, 0.636, 0.4884, 0.5379, 0.09189, 0.06746, 0.0634, 0.1804, 0.1385, 0.1301, 0.1917, 0.01236, 0.02431, 0.01466]): _vg.add([_i], _w, 'REPLACE')
_vg = ob_small_carnivore_bone.vertex_groups.new(name='Arm R I')
for _i, _w in zip([658, 659, 661, 662, 663, 664, 665, 667, 669, 670, 671, 672, 673, 674, 675, 676, 677, 678, 679, 680, 681, 682, 683, 684, 685, 686, 687, 688, 689, 690, 691, 692, 693, 694, 695, 696, 697, 698, 699, 700, 701, 702, 703, 704, 705, 706, 707, 708, 709, 710, 711, 712, 713, 714, 715, 716, 717, 718, 719, 720, 721, 722, 724, 725, 726, 727, 728, 729, 730, 735, 736, 737, 738, 743, 746], [0.9971, 0.9981, 0.9973, 0.9986, 0.996, 0.9984, 0.9975, 0.9988, 0.9962, 0.999, 0.9968, 0.9981, 0.9979, 0.9984, 0.9962, 0.9988, 0.9996, 0.9614, 0.9989, 0.9995, 0.9996, 0.9989, 0.9927, 0.9908, 0.9947, 0.9938, 0.9919, 0.9933, 0.9905, 0.9901, 0.7449, 0.9542, 0.968, 0.9657, 0.9552, 0.961, 0.9535, 0.9492, 0.5576, 0.7265, 0.7414, 0.7525, 0.6967, 0.7117, 0.7409, 0.6906, 0.3107, 0.5655, 0.4734, 0.5549, 0.4805, 0.4838, 0.6073, 0.5075, 0.07958, 0.3452, 0.2393, 0.2963, 0.27, 0.2649, 0.356, 0.3094, 0.1047, 0.07789, 0.07558, 0.1763, 0.1418, 0.1451, 0.1943, 0.08702, 0.05397, 0.01936, 0.09608, 0.003797, 0.01145]): _vg.add([_i], _w, 'REPLACE')
_vg = ob_small_carnivore_bone.vertex_groups.new(name='Arm R II')
for _i, _w in zip([678, 691, 692, 693, 694, 695, 696, 697, 698, 699, 700, 701, 702, 703, 704, 705, 706, 707, 708, 709, 710, 711, 712, 713, 714, 715, 716, 717, 718, 719, 720, 721, 722, 723, 724, 725, 726, 727, 728, 729, 730, 731, 732, 733, 734, 735, 736, 737, 738, 740, 741, 742, 743, 744, 745, 746, 747, 752, 753], [0.02394, 0.2465, 0.03568, 0.01056, 0.01606, 0.02874, 0.02101, 0.03357, 0.03885, 0.429, 0.258, 0.2468, 0.2395, 0.2646, 0.2628, 0.2314, 0.2679, 0.6632, 0.4116, 0.5048, 0.4317, 0.451, 0.4709, 0.3495, 0.4242, 0.8173, 0.6145, 0.718, 0.6761, 0.6004, 0.6492, 0.571, 0.5705, 0.498, 0.7689, 0.801, 0.8193, 0.6291, 0.7112, 0.6884, 0.6139, 0.06656, 0.4952, 0.5057, 0.5011, 0.5656, 0.6293, 0.4904, 0.5447, 0.09031, 0.07165, 0.06476, 0.1787, 0.1423, 0.1277, 0.1902, 0.01881, 0.03772, 0.04627]): _vg.add([_i], _w, 'REPLACE')
_vg = ob_small_carnivore_bone.vertex_groups.new(name='Torso V')
for _i, _w in zip([45, 46, 47, 50, 53, 54, 55, 58, 61, 62, 63, 66, 67, 69, 70, 71, 73, 74, 75, 76, 77, 78, 79, 80, 81, 82, 83, 84, 85, 86, 87, 88, 89, 90, 91, 92, 93, 94, 95, 96, 97, 99, 100, 101, 102, 103, 104, 105], [0.00856, 0.02265, 0.009426, 0.03538, 0.015, 0.02668, 0.01508, 0.05827, 0.1295, 0.1158, 0.1316, 0.4892, 0.02106, 0.1539, 0.1405, 0.1549, 0.005456, 0.5094, 0.5614, 0.6578, 0.7805, 0.7631, 0.7815, 0.6602, 0.5638, 0.05488, 0.6174, 0.7179, 0.7897, 0.7678, 0.7891, 0.7202, 0.6207, 0.02679, 0.05982, 0.05778, 0.06789, 0.09424, 0.06769, 0.05794, 0.0603, 0.03128, 0.02454, 0.03563, 0.06044, 0.03607, 0.02443, 0.03126]): _vg.add([_i], _w, 'REPLACE')
_vg = ob_small_carnivore_bone.vertex_groups.new(name='Tail I')
for _i, _w in zip([58, 66, 74, 75, 76, 77, 78, 79, 80, 81, 82, 83, 84, 85, 86, 87, 88, 89, 90, 91, 92, 93, 94, 95, 96, 97, 98, 99, 100, 101, 102, 103, 104, 105, 106, 107, 108, 109, 110, 111, 112, 113, 115, 116, 117, 118, 119, 120, 121], [0.01234, 0.2864, 0.3461, 0.1996, 0.1318, 0.08282, 0.09342, 0.08252, 0.1306, 0.1972, 0.8969, 0.2135, 0.1431, 0.111, 0.1137, 0.1116, 0.1418, 0.2114, 0.9051, 0.8921, 0.9027, 0.8924, 0.8545, 0.892, 0.9021, 0.8915, 0.09368, 0.904, 0.9151, 0.9081, 0.8787, 0.9064, 0.9146, 0.9041, 0.03898, 0.09441, 0.08943, 0.09108, 0.09388, 0.05388, 0.0756, 0.08982, 0.04146, 0.02976, 0.0331, 0.05458, 0.01014, 0.01724, 0.03558]): _vg.add([_i], _w, 'REPLACE')
_vg = ob_small_carnivore_bone.vertex_groups.new(name='Tail II')
for _i, _w in zip([82, 90, 91, 92, 93, 94, 95, 96, 97, 98, 99, 100, 101, 102, 103, 104, 105, 106, 107, 108, 109, 110, 111, 112, 113, 115, 116, 117, 118, 119, 120, 121], [0.0158, 0.04071, 0.01429, 0.005478, 0.008652, 0.02279, 0.01041, 0.006716, 0.01478, 0.8722, 0.03833, 0.02863, 0.03276, 0.05037, 0.03652, 0.03021, 0.03853, 0.9218, 0.8711, 0.8766, 0.8729, 0.8686, 0.9249, 0.8959, 0.8775, 0.9204, 0.9281, 0.9235, 0.9043, 0.9392, 0.9368, 0.9246]): _vg.add([_i], _w, 'REPLACE')
_vg = ob_small_carnivore_bone.vertex_groups.new(name='Tail III')
for _i, _w in zip([98, 106, 107, 108, 109, 110, 113, 114, 115, 116, 117, 118, 119, 120, 121, 122, 123, 124, 125, 126, 127, 128, 129, 131, 132, 133, 134, 135, 136, 137, 146], [0.007977, 0.01259, 0.008658, 0.008253, 0.0113, 0.01213, 0.00545, 0.9861, 0.0127, 0.009432, 0.01478, 0.02483, 0.007823, 0.005387, 0.01055, 0.9902, 0.9858, 0.9867, 0.9835, 0.9678, 0.9837, 0.9866, 0.9858, 0.9898, 0.9841, 0.9785, 0.971, 0.9789, 0.9841, 0.9898, 0.01078]): _vg.add([_i], _w, 'REPLACE')
_vg = ob_small_carnivore_bone.vertex_groups.new(name='Tail IV')
for _i, _w in zip([146], [0.9694]): _vg.add([_i], _w, 'REPLACE')
_vg = ob_small_carnivore_bone.vertex_groups.new(name='Foot L')
for _i, _w in zip([268, 276, 277, 278, 279, 280, 281, 282, 283, 284, 285, 286, 287, 288, 289, 290, 291, 292, 293, 294, 295, 296, 297, 298, 299, 300, 301, 302, 303, 304, 305, 318, 319, 320, 321, 322, 323, 324, 325, 326, 339, 340, 341, 342, 343, 344, 345, 346, 347, 348, 349, 350, 351, 352, 353, 354, 355, 356, 357, 358, 359, 360, 361, 362, 363, 364, 365, 366, 367, 368, 369, 370, 371, 372, 373, 374, 375, 376, 377, 378, 379], [0.04515, 0.4633, 0.03902, 0.04475, 0.04591, 0.0544, 0.0542, 0.01849, 0.06002, 0.4867, 0.4373, 0.2922, 0.4378, 0.933, 0.8094, 0.2992, 0.8033, 0.9884, 0.4859, 0.5302, 0.4858, 0.9332, 0.8532, 0.5294, 0.8694, 0.5326, 0.9592, 0.9697, 0.9775, 0.996, 0.9788, 0.05765, 0.04348, 0.8997, 0.4579, 0.8987, 0.4888, 0.5419, 0.9806, 0.9899, 0.04025, 0.05863, 0.4586, 0.907, 0.4892, 0.9059, 0.5408, 0.9876, 0.9909, 0.9991, 1.0, 0.981, 0.9835, 0.9987, 0.9996, 0.9832, 0.9839, 0.9775, 0.9767, 0.9991, 0.9996, 0.9786, 0.9999, 0.9799, 0.9997, 0.9832, 0.9841, 0.9836, 0.984, 0.9999, 1.0, 1.0, 1.0, 0.9999, 1.0, 0.9999, 1.0, 0.9793, 0.9792, 0.9797, 0.9799]): _vg.add([_i], _w, 'REPLACE')
_vg = ob_small_carnivore_bone.vertex_groups.new(name='Foot R')
for _i, _w in zip([426, 434, 435, 436, 437, 438, 439, 440, 441, 442, 443, 444, 445, 446, 447, 448, 449, 450, 451, 452, 453, 454, 455, 456, 457, 458, 459, 460, 461, 462, 463, 476, 477, 478, 479, 480, 481, 482, 483, 484, 497, 498, 499, 500, 501, 502, 503, 504, 505, 506, 507, 508, 509, 510, 511, 512, 513, 514, 515, 516, 517, 518, 519, 520, 521, 522, 523, 524, 525, 526, 527, 528, 529, 530, 531, 532, 533, 534, 535, 536, 537], [0.04506, 0.4634, 0.0407, 0.04177, 0.04391, 0.05423, 0.0531, 0.02132, 0.06082, 0.4867, 0.4376, 0.2864, 0.4376, 0.9296, 0.8129, 0.3048, 0.7983, 0.9183, 0.4861, 0.5287, 0.4856, 0.9323, 0.853, 0.5304, 0.8667, 0.5324, 0.9534, 0.9638, 0.9728, 0.9897, 0.974, 0.05683, 0.04234, 0.9016, 0.4581, 0.8988, 0.4888, 0.5409, 0.9602, 0.9856, 0.04116, 0.05911, 0.4584, 0.9017, 0.4893, 0.904, 0.5414, 0.9729, 0.9865, 0.9952, 1.001, 0.975, 0.9778, 0.9969, 0.9996, 0.9767, 0.9782, 0.9697, 0.9698, 0.9973, 0.9981, 0.9733, 0.9997, 0.9751, 0.9995, 0.9773, 0.9783, 0.9777, 0.9782, 0.9997, 0.9999, 1.0, 1.0, 0.9998, 1.001, 1.0, 1.001, 0.9739, 0.974, 0.9749, 0.9753]): _vg.add([_i], _w, 'REPLACE')
_vg = ob_small_carnivore_bone.vertex_groups.new(name='Hand L')
for _i, _w in zip([580, 582, 583, 584, 588, 589, 590, 591, 592, 593, 594, 595, 596, 597, 598, 599, 600, 601, 602, 603, 604, 605, 606, 607, 608, 609, 610, 611, 612, 613, 614, 615, 616, 617, 618, 619, 620, 621, 622, 623, 624, 625, 626, 627, 628, 629, 630, 631, 632, 633, 634, 635, 636, 637, 638, 639, 640, 641, 642, 643, 644, 645, 646, 647, 648, 649, 650, 651, 652, 653, 654, 655, 656, 657, 660, 666, 668], [0.02887, 0.008617, 0.03654, 0.002836, 0.06964, 0.03759, 0.04043, 0.07067, 0.1038, 0.03344, 0.03015, 0.003521, 0.1313, 0.0833, 0.07568, 0.1235, 0.4951, 0.1284, 0.1168, 0.1036, 0.1967, 0.143, 0.1699, 0.1959, 0.9308, 0.4904, 0.483, 0.4925, 0.3495, 0.3123, 0.4749, 0.363, 0.9853, 0.9024, 0.9298, 0.9351, 0.7917, 0.8488, 0.8559, 0.7761, 0.9662, 0.9969, 0.9954, 0.9901, 0.9968, 0.9589, 0.9629, 0.9952, 0.9977, 0.9989, 0.9999, 0.9998, 0.9999, 0.9999, 1.0, 1.0, 0.994, 0.9942, 0.9941, 0.9908, 0.9902, 0.9908, 1.0, 1.0, 1.0, 1.0, 1.0, 1.0, 0.9941, 0.9941, 0.9941, 0.9906, 0.9906, 0.9906, 1.0, 0.9941, 0.9906]): _vg.add([_i], _w, 'REPLACE')
_vg = ob_small_carnivore_bone.vertex_groups.new(name='Hand R')
for _i, _w in zip([703, 704, 705, 706, 707, 711, 712, 713, 714, 715, 716, 717, 718, 719, 720, 721, 722, 723, 724, 725, 726, 727, 728, 729, 730, 731, 732, 733, 734, 735, 736, 737, 738, 739, 740, 741, 742, 743, 744, 745, 746, 747, 748, 749, 750, 751, 752, 753, 754, 755, 756, 757, 758, 759, 760, 761, 762, 763, 764, 765, 766, 767, 768, 769, 770, 771, 772, 773, 774, 775, 776, 777, 778, 779, 780, 781, 782, 783], [0.02736, 0.0009194, 0.00541, 0.03296, 0.002149, 0.06855, 0.04059, 0.03639, 0.06827, 0.1031, 0.03063, 0.03535, 0.005334, 0.1296, 0.08585, 0.07302, 0.1202, 0.4951, 0.1263, 0.1211, 0.1051, 0.1946, 0.147, 0.1665, 0.1918, 0.9313, 0.4906, 0.4823, 0.4923, 0.3474, 0.3168, 0.475, 0.3592, 0.9846, 0.9044, 0.9253, 0.9336, 0.7944, 0.8442, 0.8591, 0.7791, 0.9626, 0.9964, 0.9951, 0.9892, 0.9963, 0.9514, 0.9451, 0.9947, 0.9976, 0.9989, 0.9999, 0.9998, 0.9999, 0.9999, 1.0, 1.0, 0.9933, 0.9936, 0.9935, 0.9903, 0.9896, 0.9903, 1.0, 1.0, 1.0, 1.0, 1.0, 1.0, 0.9935, 0.9935, 0.9935, 0.99, 0.99, 0.99, 1.0, 0.9935, 0.99]): _vg.add([_i], _w, 'REPLACE')
_m = ob_small_carnivore_bone.modifiers.new('Armature', 'ARMATURE')
_m.object = ob_small_carnivore_bone_armeture

# ---- collection membership
col_collection_1.objects.link(ob_small_carnivore_bone_armeture)
col_collection_1.objects.link(ob_small_carnivore_bone)

# ---- scene / render settings (as saved in the file)
scene.frame_start = 1; scene.frame_end = 250; scene.frame_set(1)
scene.render.engine = 'BLENDER_EEVEE_NEXT'
scene.render.resolution_percentage = 50
scene.render.dither_intensity = 0.0
scene.cycles.use_denoising = False
scene.cycles.samples = 128
scene.cycles.sampling_pattern = 'TABULATED_SOBOL'
scene.cycles.light_sampling_threshold = 0.0
scene.cycles.use_adaptive_sampling = False
scene.cycles.use_light_tree = False
scene.cycles.blur_glossy = 0.0
scene.cycles.sample_clamp_indirect = 0.0
scene.view_settings.view_transform = 'Standard'
bpy.context.view_layer.update()

# ---- added for rendering (the .blend has no active camera and no usable light): camera, sun
cam_auto = bpy.data.cameras.new('AutoCamera')
cam_auto.lens = 50.0
cam_auto.sensor_width = 36.0
cam_auto.clip_end = 1000.0
ob_auto_camera = bpy.data.objects.new('AutoCamera', cam_auto)
scene.collection.objects.link(ob_auto_camera)
ob_auto_camera.location = (14.9722, -17.5038, 14.8354)
ob_auto_camera.rotation_euler = (1.09748, -7.21219e-08, 0.694738)
scene.camera = ob_auto_camera
light_auto_sun = bpy.data.lights.new('AutoSun', 'SUN')
light_auto_sun.energy = 3.0
light_auto_sun.angle = 0.0523599
ob_auto_sun = bpy.data.objects.new('AutoSun', light_auto_sun)
scene.collection.objects.link(ob_auto_sun)
ob_auto_sun.rotation_euler = (0.872665, 0.174533, 0.523599)
bpy.context.view_layer.update()
